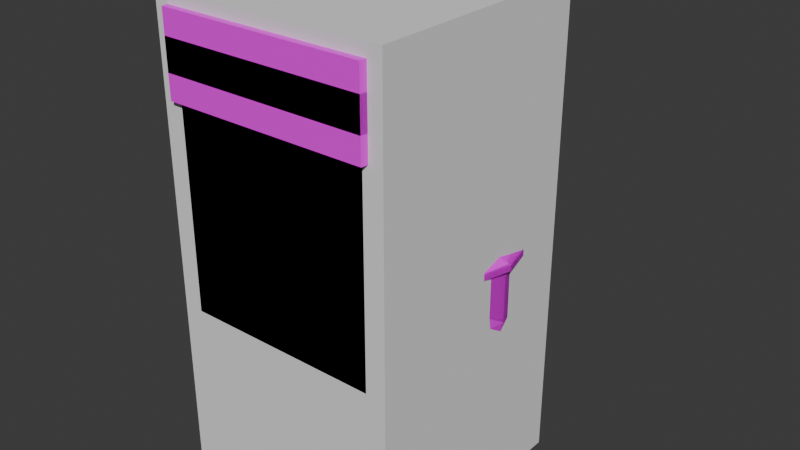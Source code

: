 # Source: toilet.blend  (saved by Blender 4.2.66; exported with 4.5.12 LTS)
import bpy
from mathutils import Matrix  # noqa: F401  (used for matrix-valued properties, if any)

bpy.ops.wm.read_factory_settings(use_empty=True)
scene = bpy.context.scene
scene.name = 'Scene'

# ---- collections
col_references = bpy.data.collections.new('References'); scene.collection.children.link(col_references)
col_parts = bpy.data.collections.new('Parts'); scene.collection.children.link(col_parts)
col_export_ready = bpy.data.collections.new('Export Ready'); scene.collection.children.link(col_export_ready)

# ---- images (referenced by path relative to the original .blend; pixels are not part of the script)
import os
ASSET_DIR = os.environ.get("B2B_ASSET_DIR", "")  # directory of the original .blend (textures are referenced by path, not embedded)
HERE = os.path.dirname(os.path.abspath(__file__))  # packed textures are extracted next to this script under _unpacked/

def load_image(name, relpath, width, height, colorspace="sRGB"):
    """Load a texture the original file referenced (path relative to the .blend, or extracted next to this script)."""
    p = next((c for c in (os.path.join(HERE, relpath), os.path.join(ASSET_DIR, relpath)) if relpath and os.path.exists(c)), "")
    if p:
        img = bpy.data.images.load(p, check_existing=True)
        img.name = name
    else:  # same state as the original file: an image datablock whose file is absent (Cycles renders it pink)
        img = bpy.data.images.new(name, width, height)
        img.source = "FILE"
        img.filepath = "//" + (relpath or name)
    img.colorspace_settings.name = colorspace
    return img
img_pcity_common_palette_png = load_image('pcity_common_palette.png', 'pcity_common_palette.png', 1024, 1024, 'sRGB')

# ---- materials (node trees are filled in below, after node groups)
mat_porcelain = bpy.data.materials.new('Porcelain')
mat_porcelain.alpha_threshold = 0.0
mat_porcelain.roughness = 0.5
mat_porcelain.line_color = (0.0, 0.0, 0.0, 1.0)

# ---- material node trees
mat_porcelain.use_nodes = True; mat_porcelain.node_tree.nodes.clear()
_N = mat_porcelain.node_tree.nodes; _L = mat_porcelain.node_tree.links
n0 = _N.new('ShaderNodeOutputMaterial'); n0.name = 'Material Output'; n0.location = (300, 300)
n1 = _N.new('ShaderNodeBsdfPrincipled'); n1.name = 'Principled BSDF'; n1.location = (10, 300)
n1.inputs[3].default_value = 1.45
n2 = _N.new('ShaderNodeTexImage'); n2.name = 'Image Texture'; n2.location = (-358, 162)
n2.image = img_pcity_common_palette_png
_L.new(n1.outputs[0], n0.inputs[0])
_L.new(n2.outputs[0], n1.inputs[0])
n0.is_active_output = True

# ---- world
world_world = bpy.data.worlds.new('World'); scene.world = world_world
world_world.use_nodes = True; world_world.node_tree.nodes.clear()
_N = world_world.node_tree.nodes; _L = world_world.node_tree.links
n0 = _N.new('ShaderNodeOutputWorld'); n0.name = 'World Output'; n0.location = (300, 300)
n1 = _N.new('ShaderNodeBackground'); n1.name = 'Background'; n1.location = (10, 300)
n1.inputs[0].default_value = (0.05088, 0.05088, 0.05088, 1.0)
_L.new(n1.outputs[0], n0.inputs[0])
n0.is_active_output = True
world_world.color = (0.05088, 0.05088, 0.05088)
world_world.sun_shadow_jitter_overblur = 0.0

# ---- meshes
me_cube_001 = bpy.data.meshes.new('Cube.001')
me_cube_001.from_pydata([(-0.5, -0.5, -0.5), (-0.5, -0.5, 0.5), (-0.5, 0.5, -0.5), (-0.5, 0.5, 0.5), (0.5, -0.5, -0.5), (0.5, -0.5, 0.5), (0.5, 0.5, -0.5), (0.5, 0.5, 0.5)], [], [(0, 1, 3, 2), (2, 3, 7, 6), (6, 7, 5, 4), (4, 5, 1, 0), (2, 6, 4, 0), (7, 3, 1, 5)])
_uv = me_cube_001.uv_layers.new(name='UVMap')
_uv.uv.foreach_set('vector', [0.375, 0.0, 0.625, 0.0, 0.625, 0.25, 0.375, 0.25, 0.375, 0.25, 0.625, 0.25, 0.625, 0.5, 0.375, 0.5, 0.375, 0.5, 0.625, 0.5, 0.625, 0.75, 0.375, 0.75, 0.375, 0.75, 0.625, 0.75, 0.625, 1.0, 0.375, 1.0, 0.125, 0.5, 0.375, 0.5, 0.375, 0.75, 0.125, 0.75, 0.625, 0.5, 0.875, 0.5, 0.875, 0.75, 0.625, 0.75])
me_cube_001.update()
me_cube_005 = bpy.data.meshes.new('Cube.005')
me_cube_005.from_pydata([(-0.5, -0.5, 0.5), (-0.5, -0.5, 1.5), (-0.5, 0.5, 0.5), (-0.5, 0.5, 1.5), (0.5, -0.5, 0.5), (0.5, -0.5, 1.5), (0.5, 0.5, 0.5), (0.5, 0.5, 1.5)], [], [(0, 1, 3, 2), (2, 3, 7, 6), (6, 7, 5, 4), (4, 5, 1, 0), (2, 6, 4, 0), (7, 3, 1, 5)])
_uv = me_cube_005.uv_layers.new(name='UVMap')
_uv.uv.foreach_set('vector', [0.375, 0.0, 0.625, 0.0, 0.625, 0.25, 0.375, 0.25, 0.375, 0.25, 0.625, 0.25, 0.625, 0.5, 0.375, 0.5, 0.375, 0.5, 0.625, 0.5, 0.625, 0.75, 0.375, 0.75, 0.375, 0.75, 0.625, 0.75, 0.625, 1.0, 0.375, 1.0, 0.125, 0.5, 0.375, 0.5, 0.375, 0.75, 0.125, 0.75, 0.625, 0.5, 0.875, 0.5, 0.875, 0.75, 0.625, 0.75])
me_cube_005.update()
me_cube_007 = bpy.data.meshes.new('Cube.007')
me_cube_007.from_pydata([(0.1805, 0.7871, 0.5811), (0.4448, 0.1228, 0.5811), (0.2491, 0.06092, 0.5384), (0.0, 0.8219, 0.5811), (0.0, -0.01, 0.5811), (0.1871, 0.7578, 0.5384), (0.3251, 0.5807, 0.5384), (0.0, 0.7854, 0.5384), (0.432, 0.1587, 0.5384), (0.4026, 0.05584, 0.5384), (0.0, 0.06092, 0.5384), (0.2144, -0.01, 0.5811), (0.3227, 0.6046, 0.5811), (0.4087, -0.01432, 0.5811), (0.2073, 0.829, 0.5579), (0.3691, 0.6214, 0.5579), (0.0, 0.8638, 0.5579), (0.4927, 0.1336, 0.5579), (0.4585, -0.03406, 0.5584), (0.2308, -0.02811, 0.5579), (0.0, -0.02811, 0.5579), (-0.1805, 0.7871, 0.5811), (-0.4448, 0.1228, 0.5811), (-0.2491, 0.06092, 0.5384), (-0.1871, 0.7578, 0.5384), (-0.3251, 0.5807, 0.5384), (-0.432, 0.1587, 0.5384), (-0.4026, 0.05584, 0.5384), (-0.2144, -0.01, 0.5811), (-0.3227, 0.6046, 0.5811), (-0.4087, -0.01432, 0.5811), (-0.2073, 0.829, 0.5579), (-0.3691, 0.6214, 0.5579), (-0.4927, 0.1336, 0.5579), (-0.4585, -0.03406, 0.5584), (-0.2308, -0.02811, 0.5579), (0.2363, 0.8423, 0.5216), (0.4084, 0.6214, 0.5216), (0.0, 0.8771, 0.5216), (0.526, 0.1572, 0.5216), (0.484, -0.03722, 0.5211), (0.0, -0.02982, 0.5216), (0.2476, -0.02982, 0.5216), (-0.2363, 0.8423, 0.5216), (-0.4084, 0.6214, 0.5216), (-0.526, 0.1572, 0.5216), (-0.484, -0.03722, 0.5211), (-0.2476, -0.02982, 0.5216)], [], [(14, 15, 37, 36), (16, 14, 36, 38), (15, 17, 39, 37), (17, 18, 40, 39), (19, 20, 41, 42), (18, 19, 42, 40), (11, 13, 1), (13, 11, 19, 18), (11, 4, 20, 19), (1, 13, 18, 17), (12, 1, 17, 15), (3, 0, 14, 16), (0, 12, 15, 14), (1, 12, 11), (12, 0, 3), (3, 4, 11, 12), (6, 8, 9, 2, 10, 7, 5), (31, 43, 44, 32), (16, 38, 43, 31), (32, 44, 45, 33), (33, 45, 46, 34), (35, 47, 41, 20), (34, 46, 47, 35), (28, 22, 30), (30, 34, 35, 28), (28, 35, 20, 4), (22, 33, 34, 30), (29, 32, 33, 22), (3, 16, 31, 21), (21, 31, 32, 29), (22, 28, 29), (29, 3, 21), (3, 29, 28, 4), (25, 24, 7, 10, 23, 27, 26), (6, 5, 36, 37), (5, 7, 38, 36), (8, 6, 37, 39), (9, 8, 39, 40), (10, 2, 42, 41), (2, 9, 40, 42), (24, 25, 44, 43), (7, 24, 43, 38), (25, 26, 45, 44), (26, 27, 46, 45), (23, 10, 41, 47), (27, 23, 47, 46)])
_uv = me_cube_007.uv_layers.new(name='UVMap')
_uv.uv.foreach_set('vector', [0.9806, 0.8792, 0.9802, 0.8765, 0.9797, 0.8764, 0.9808, 0.8793, 0.9807, 0.8817, 0.9806, 0.8792, 0.9808, 0.8793, 0.9832, 0.8825, 0.9802, 0.8765, 0.9797, 0.8698, 0.979, 0.8702, 0.9797, 0.8764, 0.9797, 0.8698, 0.9796, 0.8657, 0.979, 0.8646, 0.979, 0.8702, 0.9803, 0.8675, 0.9808, 0.867, 0.9832, 0.8673, 0.9809, 0.8672, 0.9796, 0.8657, 0.9803, 0.8675, 0.9809, 0.8672, 0.979, 0.8646, 0.9796, 0.8678, 0.9801, 0.867, 0.9803, 0.8696, 0.9801, 0.867, 0.9796, 0.8678, 0.9803, 0.8675, 0.9796, 0.8657, 0.9796, 0.8678, 0.9784, 0.8676, 0.9808, 0.867, 0.9803, 0.8675, 0.9803, 0.8696, 0.9801, 0.867, 0.9796, 0.8657, 0.9797, 0.8698, 0.9805, 0.8763, 0.9803, 0.8696, 0.9797, 0.8698, 0.9802, 0.8765, 0.9784, 0.8801, 0.9801, 0.8789, 0.9806, 0.8792, 0.9807, 0.8817, 0.9801, 0.8789, 0.9805, 0.8763, 0.9802, 0.8765, 0.9806, 0.8792, 0.9803, 0.8696, 0.9805, 0.8763, 0.9796, 0.8678, 0.9805, 0.8763, 0.9801, 0.8789, 0.9784, 0.8801, 0.9784, 0.8801, 0.9784, 0.8676, 0.9796, 0.8678, 0.9805, 0.8763, 0.9804, 0.8761, 0.9796, 0.8697, 0.9797, 0.8674, 0.981, 0.8683, 0.9832, 0.8688, 0.9832, 0.8809, 0.9814, 0.8789, 0.9806, 0.8792, 0.9808, 0.8793, 0.9797, 0.8764, 0.9802, 0.8765, 0.9807, 0.8817, 0.9832, 0.8825, 0.9808, 0.8793, 0.9806, 0.8792, 0.9802, 0.8765, 0.9797, 0.8764, 0.979, 0.8702, 0.9797, 0.8698, 0.9797, 0.8698, 0.979, 0.8702, 0.979, 0.8646, 0.9796, 0.8657, 0.9803, 0.8675, 0.9809, 0.8672, 0.9832, 0.8673, 0.9808, 0.867, 0.9796, 0.8657, 0.979, 0.8646, 0.9809, 0.8672, 0.9803, 0.8675, 0.9796, 0.8678, 0.9803, 0.8696, 0.9801, 0.867, 0.9801, 0.867, 0.9796, 0.8657, 0.9803, 0.8675, 0.9796, 0.8678, 0.9796, 0.8678, 0.9803, 0.8675, 0.9808, 0.867, 0.9784, 0.8676, 0.9803, 0.8696, 0.9797, 0.8698, 0.9796, 0.8657, 0.9801, 0.867, 0.9805, 0.8763, 0.9802, 0.8765, 0.9797, 0.8698, 0.9803, 0.8696, 0.9784, 0.8801, 0.9807, 0.8817, 0.9806, 0.8792, 0.9801, 0.8789, 0.9801, 0.8789, 0.9806, 0.8792, 0.9802, 0.8765, 0.9805, 0.8763, 0.9803, 0.8696, 0.9796, 0.8678, 0.9805, 0.8763, 0.9805, 0.8763, 0.9784, 0.8801, 0.9801, 0.8789, 0.9784, 0.8801, 0.9805, 0.8763, 0.9796, 0.8678, 0.9784, 0.8676, 0.9804, 0.8761, 0.9814, 0.8789, 0.9832, 0.8809, 0.9832, 0.8688, 0.981, 0.8683, 0.9797, 0.8674, 0.9796, 0.8697, 0.9804, 0.8761, 0.9814, 0.8789, 0.9808, 0.8793, 0.9797, 0.8764, 0.9814, 0.8789, 0.9832, 0.8809, 0.9832, 0.8825, 0.9808, 0.8793, 0.9796, 0.8697, 0.9804, 0.8761, 0.9797, 0.8764, 0.979, 0.8702, 0.9797, 0.8674, 0.9796, 0.8697, 0.979, 0.8702, 0.979, 0.8646, 0.9832, 0.8688, 0.981, 0.8683, 0.9809, 0.8672, 0.9832, 0.8673, 0.981, 0.8683, 0.9797, 0.8674, 0.979, 0.8646, 0.9809, 0.8672, 0.9814, 0.8789, 0.9804, 0.8761, 0.9797, 0.8764, 0.9808, 0.8793, 0.9832, 0.8809, 0.9814, 0.8789, 0.9808, 0.8793, 0.9832, 0.8825, 0.9804, 0.8761, 0.9796, 0.8697, 0.979, 0.8702, 0.9797, 0.8764, 0.9796, 0.8697, 0.9797, 0.8674, 0.979, 0.8646, 0.979, 0.8702, 0.981, 0.8683, 0.9832, 0.8688, 0.9832, 0.8673, 0.9809, 0.8672, 0.9797, 0.8674, 0.981, 0.8683, 0.9809, 0.8672, 0.979, 0.8646])
me_cube_007.materials.append(mat_porcelain)
me_cube_007.update()
me_cube_004 = bpy.data.meshes.new('Cube.004')
me_cube_004.from_pydata([(0.3408, -0.3888, -0.5), (0.4161, -0.5, 0.5), (0.3318, 0.2099, -0.5), (0.1105, 0.2273, -0.07068), (0.242, 0.3105, -0.5), (0.1854, 0.7061, 0.5), (0.242, -0.3888, -0.5), (0.2375, -0.5, 0.5), (0.364, -0.1119, -0.5), (0.3936, 0.04899, -0.5), (0.402, 0.1617, 0.5), (0.126, 0.03824, -0.07068), (0.0655, 0.1314, -0.07068), (0.2481, -0.1388, 0.5), (0.2525, 0.1078, -0.5), (0.2481, -0.1263, -0.5), (0.3318, 0.2099, -0.09868), (0.3408, -0.3888, -0.09868), (0.242, -0.3888, -0.09868), (0.242, 0.3105, -0.09868), (0.3936, 0.04899, -0.09868), (0.364, -0.1119, -0.09868), (0.3672, 0.5286, 0.0274), (0.3798, -0.3888, 0.0274), (0.2415, -0.3888, 0.0274), (0.2415, 0.7016, 0.0274), (0.453, 0.1649, 0.0274), (0.4123, -0.1119, 0.0274), (0.0, 0.3105, -0.5), (0.0, 0.7061, 0.5), (0.0, -0.3888, -0.5), (0.0, -0.5, 0.5), (0.0, 0.1078, -0.5), (0.0, -0.1263, -0.5), (0.0, 0.1314, -0.07068), (0.0, 0.009419, 0.5), (0.0, 0.3105, -0.09868), (0.0, -0.3888, -0.09868), (0.0, 0.7489, 0.0274), (0.0, -0.3888, 0.0274), (0.2487, -0.2345, 1.448), (0.2395, -0.4033, 1.448), (0.0, -0.3477, 1.481), (0.2449, -0.1104, 1.448), (0.0, -0.2495, 1.481), (0.0, -0.3477, 1.448), (0.2328, -0.5284, 1.216), (0.4366, -0.5284, 1.216), (0.4847, -0.1896, 1.216), (0.2449, -0.1104, 1.216), (0.0, -0.1104, 1.216), (0.0, -0.5284, 1.216), (0.2375, -0.5, 1.206), (0.0, -0.5, 1.206), (0.4161, -0.5, 1.206), (0.4582, -0.2083, 1.206), (0.2481, -0.1388, 1.206), (0.0, -0.1388, 1.206), (0.2375, 0.8128, 0.5), (0.3998, 0.6045, 0.5), (0.0, 0.8601, 0.5), (0.5107, 0.1667, 0.5), (0.4582, -0.2083, 0.5), (0.0, -0.1388, 0.5), (0.2131, 0.009419, 0.5), (0.3998, 0.6045, 0.2637), (0.4161, -0.5, 0.2637), (0.2375, -0.5, 0.2637), (0.2375, 0.8128, 0.2637), (0.5107, 0.1667, 0.2637), (0.4582, -0.1667, 0.2637), (0.0, -0.5, 0.2637), (0.0, 0.8601, 0.2637), (0.0577, 0.2955, 0.1061), (0.3019, 0.5566, 0.5), (0.0, 0.2955, 0.1061), (0.1741, 0.09495, 0.1061), (0.3724, -0.02598, 0.5), (0.0, -0.03205, 0.1061), (0.06715, -0.03205, 0.1061), (0.1376, 0.5555, 0.3031), (0.2501, 0.4287, 0.3031), (0.0, 0.5555, 0.3031), (0.3142, 0.08758, 0.3031), (0.2959, -0.06754, 0.3031), (0.1588, -0.03865, 0.3031), (0.0, -0.03865, 0.3031), (0.2789, 0.4998, 0.4125), (0.363, 0.1288, 0.4125), (0.3384, -0.04444, 0.4125), (0.0, -0.01193, 0.4125), (0.1642, 0.6392, 0.4125), (0.0, 0.6392, 0.4125), (0.189, -0.01193, 0.4125), (0.04959, 0.2494, -0.07068), (0.1525, 0.261, 0.1061), (0.0, 0.2494, -0.07068), (0.1279, 0.09277, -0.07068), (0.171, 0.005547, 0.1061), (0.0, 0.01399, -0.07068), (0.05907, 0.01399, -0.07068), (0.4847, -0.1896, 1.448), (0.4366, -0.5284, 1.448), (0.2328, -0.5284, 1.448), (0.0, -0.1104, 1.448), (0.09292, -0.2495, 1.448), (0.0, -0.5284, 1.448), (0.09455, -0.3477, 1.481), (0.09455, -0.3477, 1.448), (0.0, -0.2495, 1.448), (0.09292, -0.2495, 1.481), (-0.3408, -0.3888, -0.5), (-0.4161, -0.5, 0.5), (-0.3318, 0.2099, -0.5), (-0.1105, 0.2273, -0.07068), (-0.242, 0.3105, -0.5), (-0.1854, 0.7061, 0.5), (-0.242, -0.3888, -0.5), (-0.2375, -0.5, 0.5), (-0.364, -0.1119, -0.5), (-0.3936, 0.04899, -0.5), (-0.402, 0.1617, 0.5), (-0.126, 0.03824, -0.07068), (-0.0655, 0.1314, -0.07068), (-0.2481, -0.1388, 0.5), (-0.2525, 0.1078, -0.5), (-0.2481, -0.1263, -0.5), (-0.3318, 0.2099, -0.09868), (-0.3408, -0.3888, -0.09868), (-0.242, -0.3888, -0.09868), (-0.242, 0.3105, -0.09868), (-0.3936, 0.04899, -0.09868), (-0.364, -0.1119, -0.09868), (-0.3672, 0.5286, 0.0274), (-0.3798, -0.3888, 0.0274), (-0.2415, -0.3888, 0.0274), (-0.2415, 0.7016, 0.0274), (-0.453, 0.1649, 0.0274), (-0.4123, -0.1119, 0.0274), (-0.2487, -0.2345, 1.448), (-0.2395, -0.4033, 1.448), (-0.2449, -0.1104, 1.448), (-0.2328, -0.5284, 1.216), (-0.4366, -0.5284, 1.216), (-0.4847, -0.1896, 1.216), (-0.2449, -0.1104, 1.216), (-0.2375, -0.5, 1.206), (-0.4161, -0.5, 1.206), (-0.4582, -0.2083, 1.206), (-0.2481, -0.1388, 1.206), (-0.2375, 0.8128, 0.5), (-0.3998, 0.6045, 0.5), (-0.5107, 0.1667, 0.5), (-0.4582, -0.2083, 0.5), (-0.2131, 0.009419, 0.5), (-0.3998, 0.6045, 0.2637), (-0.4161, -0.5, 0.2637), (-0.2375, -0.5, 0.2637), (-0.2375, 0.8128, 0.2637), (-0.5107, 0.1667, 0.2637), (-0.4582, -0.1667, 0.2637), (-0.0577, 0.2955, 0.1061), (-0.3019, 0.5566, 0.5), (-0.1741, 0.09495, 0.1061), (-0.3724, -0.02598, 0.5), (-0.06715, -0.03205, 0.1061), (-0.1376, 0.5555, 0.3031), (-0.2501, 0.4287, 0.3031), (-0.3142, 0.08758, 0.3031), (-0.2959, -0.06754, 0.3031), (-0.1588, -0.03865, 0.3031), (-0.2789, 0.4998, 0.4125), (-0.363, 0.1288, 0.4125), (-0.3384, -0.04444, 0.4125), (-0.1642, 0.6392, 0.4125), (-0.189, -0.01193, 0.4125), (-0.04959, 0.2494, -0.07068), (-0.1525, 0.261, 0.1061), (-0.1279, 0.09277, -0.07068), (-0.171, 0.005547, 0.1061), (-0.05907, 0.01399, -0.07068), (-0.4847, -0.1896, 1.448), (-0.4366, -0.5284, 1.448), (-0.2328, -0.5284, 1.448), (-0.09292, -0.2495, 1.448), (-0.09455, -0.3477, 1.481), (-0.09455, -0.3477, 1.448), (-0.09292, -0.2495, 1.481)], [], [(68, 58, 59, 65), (70, 62, 1, 66), (15, 8, 0, 6), (47, 48, 101, 102), (33, 15, 6, 30), (66, 1, 7, 67), (72, 60, 58, 68), (28, 4, 14, 32), (32, 14, 15, 33), (3, 94, 12, 97), (97, 12, 100, 11), (4, 2, 9, 14), (14, 9, 8, 15), (65, 59, 61, 69), (69, 61, 62, 70), (9, 20, 21, 8), (2, 16, 20, 9), (28, 36, 19, 4), (0, 17, 18, 6), (8, 21, 17, 0), (4, 19, 16, 2), (20, 26, 27, 21), (16, 22, 26, 20), (36, 38, 25, 19), (17, 23, 24, 18), (21, 27, 23, 17), (19, 25, 22, 16), (18, 24, 39, 37), (12, 34, 99, 100), (46, 47, 102, 103), (67, 7, 31, 71), (6, 18, 37, 30), (94, 96, 34, 12), (40, 105, 108, 41), (45, 108, 107, 42), (48, 49, 43, 101), (49, 50, 104, 43), (51, 46, 103, 106), (53, 52, 46, 51), (56, 57, 50, 49), (55, 56, 49, 48), (52, 54, 47, 46), (54, 55, 48, 47), (1, 62, 55, 54), (7, 1, 54, 52), (62, 13, 56, 55), (13, 63, 57, 56), (31, 7, 52, 53), (5, 74, 59, 58), (29, 5, 58, 60), (74, 10, 61, 59), (10, 77, 62, 61), (64, 35, 63, 13), (77, 64, 13, 62), (24, 67, 71, 39), (26, 69, 70, 27), (22, 65, 69, 26), (38, 72, 68, 25), (23, 66, 67, 24), (27, 70, 66, 23), (25, 68, 65, 22), (91, 87, 74, 5), (92, 91, 5, 29), (87, 88, 10, 74), (88, 89, 77, 10), (93, 90, 35, 64), (89, 93, 64, 77), (98, 79, 85, 84), (79, 78, 86, 85), (76, 98, 84, 83), (95, 76, 83, 81), (75, 73, 80, 82), (73, 95, 81, 80), (84, 85, 93, 89), (85, 86, 90, 93), (83, 84, 89, 88), (81, 83, 88, 87), (82, 80, 91, 92), (80, 81, 87, 91), (94, 3, 95, 73), (96, 94, 73, 75), (3, 97, 76, 95), (97, 11, 98, 76), (100, 99, 78, 79), (11, 100, 79, 98), (40, 41, 102, 101), (41, 108, 103, 102), (109, 105, 43, 104), (105, 40, 101, 43), (108, 45, 106, 103), (105, 109, 44, 110), (108, 105, 110, 107), (110, 44, 42, 107), (158, 155, 151, 150), (160, 156, 112, 153), (126, 117, 111, 119), (143, 182, 181, 144), (33, 30, 117, 126), (156, 157, 118, 112), (72, 158, 150, 60), (28, 32, 125, 115), (32, 33, 126, 125), (114, 178, 123, 176), (178, 122, 180, 123), (115, 125, 120, 113), (125, 126, 119, 120), (155, 159, 152, 151), (159, 160, 153, 152), (120, 119, 132, 131), (113, 120, 131, 127), (28, 115, 130, 36), (111, 117, 129, 128), (119, 111, 128, 132), (115, 113, 127, 130), (131, 132, 138, 137), (127, 131, 137, 133), (36, 130, 136, 38), (128, 129, 135, 134), (132, 128, 134, 138), (130, 127, 133, 136), (129, 37, 39, 135), (123, 180, 99, 34), (142, 183, 182, 143), (157, 71, 31, 118), (117, 30, 37, 129), (176, 123, 34, 96), (139, 140, 186, 184), (45, 42, 185, 186), (144, 181, 141, 145), (145, 141, 104, 50), (51, 106, 183, 142), (53, 51, 142, 146), (149, 145, 50, 57), (148, 144, 145, 149), (146, 142, 143, 147), (147, 143, 144, 148), (112, 147, 148, 153), (118, 146, 147, 112), (153, 148, 149, 124), (124, 149, 57, 63), (31, 53, 146, 118), (116, 150, 151, 162), (29, 60, 150, 116), (162, 151, 152, 121), (121, 152, 153, 164), (154, 124, 63, 35), (164, 153, 124, 154), (135, 39, 71, 157), (137, 138, 160, 159), (133, 137, 159, 155), (38, 136, 158, 72), (134, 135, 157, 156), (138, 134, 156, 160), (136, 133, 155, 158), (174, 116, 162, 171), (92, 29, 116, 174), (171, 162, 121, 172), (172, 121, 164, 173), (175, 154, 35, 90), (173, 164, 154, 175), (179, 169, 170, 165), (165, 170, 86, 78), (163, 168, 169, 179), (177, 167, 168, 163), (75, 82, 166, 161), (161, 166, 167, 177), (169, 173, 175, 170), (170, 175, 90, 86), (168, 172, 173, 169), (167, 171, 172, 168), (82, 92, 174, 166), (166, 174, 171, 167), (176, 161, 177, 114), (96, 75, 161, 176), (114, 177, 163, 178), (178, 163, 179, 122), (180, 165, 78, 99), (122, 179, 165, 180), (139, 181, 182, 140), (140, 182, 183, 186), (109, 104, 141, 184), (184, 141, 181, 139), (186, 183, 106, 45), (184, 187, 44, 109), (186, 185, 187, 184), (187, 185, 42, 44)])
_uv = me_cube_004.uv_layers.new(name='UVMap')
_uv.uv.foreach_set('vector', [0.9722, 0.8687, 0.9737, 0.8702, 0.9722, 0.872, 0.9706, 0.8705, 0.964, 0.8769, 0.9663, 0.8804, 0.9608, 0.8813, 0.9603, 0.8786, 0.9586, 0.8693, 0.9595, 0.8698, 0.9583, 0.8712, 0.9576, 0.8711, 0.96, 0.8888, 0.9627, 0.8893, 0.9622, 0.8907, 0.9603, 0.8902, 0.9564, 0.8678, 0.9586, 0.8693, 0.9576, 0.8711, 0.9553, 0.8707, 0.9603, 0.8786, 0.9608, 0.8813, 0.9586, 0.8814, 0.9584, 0.8788, 0.9738, 0.8669, 0.9757, 0.8688, 0.9737, 0.8702, 0.9722, 0.8687, 0.9609, 0.8646, 0.9614, 0.8669, 0.96, 0.8678, 0.9584, 0.8655, 0.9584, 0.8655, 0.96, 0.8678, 0.9586, 0.8693, 0.9564, 0.8678, 0.9774, 0.8785, 0.9779, 0.8783, 0.9777, 0.8793, 0.9771, 0.8794, 0.9771, 0.8794, 0.9777, 0.8793, 0.9773, 0.8802, 0.9769, 0.8798, 0.9614, 0.8669, 0.9611, 0.8679, 0.9604, 0.869, 0.96, 0.8678, 0.96, 0.8678, 0.9604, 0.869, 0.9595, 0.8698, 0.9586, 0.8693, 0.9706, 0.8705, 0.9722, 0.872, 0.9696, 0.876, 0.9674, 0.874, 0.9674, 0.874, 0.9696, 0.876, 0.9663, 0.8804, 0.964, 0.8769, 0.9604, 0.869, 0.9633, 0.8715, 0.9619, 0.8727, 0.9595, 0.8698, 0.9611, 0.8679, 0.9647, 0.8698, 0.9633, 0.8715, 0.9604, 0.869, 0.9609, 0.8646, 0.9657, 0.8651, 0.9655, 0.8683, 0.9614, 0.8669, 0.9583, 0.8712, 0.9591, 0.8744, 0.9581, 0.8745, 0.9576, 0.8711, 0.9595, 0.8698, 0.9619, 0.8727, 0.9591, 0.8744, 0.9583, 0.8712, 0.9614, 0.8669, 0.9655, 0.8683, 0.9647, 0.8698, 0.9611, 0.8679, 0.9633, 0.8715, 0.9655, 0.8719, 0.9628, 0.8739, 0.9619, 0.8727, 0.9647, 0.8698, 0.9686, 0.8693, 0.9655, 0.8719, 0.9633, 0.8715, 0.9657, 0.8651, 0.9711, 0.8654, 0.97, 0.8678, 0.9655, 0.8683, 0.9591, 0.8744, 0.9598, 0.8757, 0.9583, 0.8759, 0.9581, 0.8745, 0.9619, 0.8727, 0.9628, 0.8739, 0.9598, 0.8757, 0.9591, 0.8744, 0.9655, 0.8683, 0.97, 0.8678, 0.9686, 0.8693, 0.9647, 0.8698, 0.9581, 0.8745, 0.9583, 0.8759, 0.9557, 0.8761, 0.9556, 0.8747, 0.9777, 0.8793, 0.9783, 0.8795, 0.9777, 0.8806, 0.9773, 0.8802, 0.9581, 0.8884, 0.96, 0.8888, 0.9603, 0.8902, 0.9588, 0.8911, 0.9584, 0.8788, 0.9586, 0.8814, 0.9558, 0.8814, 0.9558, 0.8788, 0.9576, 0.8711, 0.9581, 0.8745, 0.9556, 0.8747, 0.9553, 0.8707, 0.9779, 0.8783, 0.9784, 0.8783, 0.9783, 0.8795, 0.9777, 0.8793, 0.9615, 0.8923, 0.9611, 0.8945, 0.9595, 0.8942, 0.9599, 0.892, 0.9584, 0.8955, 0.9595, 0.8942, 0.9597, 0.8946, 0.9588, 0.8959, 0.9627, 0.8893, 0.965, 0.8902, 0.9632, 0.8921, 0.9622, 0.8907, 0.965, 0.8902, 0.9675, 0.8922, 0.9648, 0.895, 0.9632, 0.8921, 0.9553, 0.8888, 0.9581, 0.8884, 0.9588, 0.8911, 0.9559, 0.8929, 0.9553, 0.8884, 0.9582, 0.8881, 0.9581, 0.8884, 0.9553, 0.8888, 0.965, 0.89, 0.9678, 0.8918, 0.9675, 0.8922, 0.965, 0.8902, 0.9627, 0.8891, 0.965, 0.89, 0.965, 0.8902, 0.9627, 0.8893, 0.9582, 0.8881, 0.9601, 0.8885, 0.96, 0.8888, 0.9581, 0.8884, 0.9601, 0.8885, 0.9627, 0.8891, 0.9627, 0.8893, 0.96, 0.8888, 0.9608, 0.8813, 0.9663, 0.8804, 0.9627, 0.8891, 0.9601, 0.8885, 0.9586, 0.8814, 0.9608, 0.8813, 0.9601, 0.8885, 0.9582, 0.8881, 0.9663, 0.8804, 0.9695, 0.8824, 0.965, 0.89, 0.9627, 0.8891, 0.9695, 0.8824, 0.9716, 0.8848, 0.9678, 0.8918, 0.965, 0.89, 0.9558, 0.8814, 0.9586, 0.8814, 0.9582, 0.8881, 0.9553, 0.8884, 0.9744, 0.8711, 0.9731, 0.8727, 0.9722, 0.872, 0.9737, 0.8702, 0.9763, 0.8704, 0.9744, 0.8711, 0.9737, 0.8702, 0.9757, 0.8688, 0.9731, 0.8727, 0.9706, 0.8766, 0.9696, 0.876, 0.9722, 0.872, 0.9706, 0.8766, 0.9694, 0.8797, 0.9663, 0.8804, 0.9696, 0.876, 0.971, 0.882, 0.9726, 0.8841, 0.9716, 0.8848, 0.9695, 0.8824, 0.9694, 0.8797, 0.971, 0.882, 0.9695, 0.8824, 0.9663, 0.8804, 0.9583, 0.8759, 0.9584, 0.8788, 0.9558, 0.8788, 0.9557, 0.8761, 0.9655, 0.8719, 0.9674, 0.874, 0.964, 0.8769, 0.9628, 0.8739, 0.9686, 0.8693, 0.9706, 0.8705, 0.9674, 0.874, 0.9655, 0.8719, 0.9711, 0.8654, 0.9738, 0.8669, 0.9722, 0.8687, 0.97, 0.8678, 0.9598, 0.8757, 0.9603, 0.8786, 0.9584, 0.8788, 0.9583, 0.8759, 0.9628, 0.8739, 0.964, 0.8769, 0.9603, 0.8786, 0.9598, 0.8757, 0.97, 0.8678, 0.9722, 0.8687, 0.9706, 0.8705, 0.9686, 0.8693, 0.975, 0.8721, 0.9737, 0.8736, 0.9731, 0.8727, 0.9744, 0.8711, 0.9767, 0.8716, 0.975, 0.8721, 0.9744, 0.8711, 0.9763, 0.8704, 0.9737, 0.8736, 0.9715, 0.8774, 0.9706, 0.8766, 0.9731, 0.8727, 0.9715, 0.8774, 0.9712, 0.8798, 0.9694, 0.8797, 0.9706, 0.8766, 0.9721, 0.8817, 0.9734, 0.8835, 0.9726, 0.8841, 0.971, 0.882, 0.9712, 0.8798, 0.9721, 0.8817, 0.971, 0.882, 0.9694, 0.8797, 0.9753, 0.8799, 0.9758, 0.8811, 0.9734, 0.8813, 0.9727, 0.88, 0.9758, 0.8811, 0.9762, 0.8817, 0.9744, 0.8828, 0.9734, 0.8813, 0.9755, 0.879, 0.9753, 0.8799, 0.9727, 0.88, 0.9728, 0.8783, 0.9763, 0.8773, 0.9755, 0.879, 0.9728, 0.8783, 0.9745, 0.8748, 0.9779, 0.8765, 0.9773, 0.8767, 0.9757, 0.8734, 0.9771, 0.8731, 0.9773, 0.8767, 0.9763, 0.8773, 0.9745, 0.8748, 0.9757, 0.8734, 0.9727, 0.88, 0.9734, 0.8813, 0.9721, 0.8817, 0.9712, 0.8798, 0.9734, 0.8813, 0.9744, 0.8828, 0.9734, 0.8835, 0.9721, 0.8817, 0.9728, 0.8783, 0.9727, 0.88, 0.9712, 0.8798, 0.9715, 0.8774, 0.9745, 0.8748, 0.9728, 0.8783, 0.9715, 0.8774, 0.9737, 0.8736, 0.9771, 0.8731, 0.9757, 0.8734, 0.975, 0.8721, 0.9767, 0.8716, 0.9757, 0.8734, 0.9745, 0.8748, 0.9737, 0.8736, 0.975, 0.8721, 0.9779, 0.8783, 0.9774, 0.8785, 0.9763, 0.8773, 0.9773, 0.8767, 0.9784, 0.8783, 0.9779, 0.8783, 0.9773, 0.8767, 0.9779, 0.8765, 0.9774, 0.8785, 0.9771, 0.8794, 0.9755, 0.879, 0.9763, 0.8773, 0.9771, 0.8794, 0.9769, 0.8798, 0.9753, 0.8799, 0.9755, 0.879, 0.9773, 0.8802, 0.9777, 0.8806, 0.9762, 0.8817, 0.9758, 0.8811, 0.9769, 0.8798, 0.9773, 0.8802, 0.9758, 0.8811, 0.9753, 0.8799, 0.9615, 0.8923, 0.9599, 0.892, 0.9603, 0.8902, 0.9622, 0.8907, 0.9599, 0.892, 0.9595, 0.8942, 0.9588, 0.8911, 0.9603, 0.8902, 0.9616, 0.8962, 0.9611, 0.8945, 0.9632, 0.8921, 0.9648, 0.895, 0.9611, 0.8945, 0.9615, 0.8923, 0.9622, 0.8907, 0.9632, 0.8921, 0.9595, 0.8942, 0.9584, 0.8955, 0.9559, 0.8929, 0.9588, 0.8911, 0.9611, 0.8945, 0.9616, 0.8962, 0.9609, 0.8964, 0.9607, 0.895, 0.9595, 0.8942, 0.9611, 0.8945, 0.9607, 0.895, 0.9597, 0.8946, 0.9607, 0.895, 0.9609, 0.8964, 0.9588, 0.8959, 0.9597, 0.8946, 0.9722, 0.8687, 0.9706, 0.8705, 0.9722, 0.872, 0.9737, 0.8702, 0.964, 0.8769, 0.9603, 0.8786, 0.9608, 0.8813, 0.9663, 0.8804, 0.9586, 0.8693, 0.9576, 0.8711, 0.9583, 0.8712, 0.9595, 0.8698, 0.96, 0.8888, 0.9603, 0.8902, 0.9622, 0.8907, 0.9627, 0.8893, 0.9564, 0.8678, 0.9553, 0.8707, 0.9576, 0.8711, 0.9586, 0.8693, 0.9603, 0.8786, 0.9584, 0.8788, 0.9586, 0.8814, 0.9608, 0.8813, 0.9738, 0.8669, 0.9722, 0.8687, 0.9737, 0.8702, 0.9757, 0.8688, 0.9609, 0.8646, 0.9584, 0.8655, 0.96, 0.8678, 0.9614, 0.8669, 0.9584, 0.8655, 0.9564, 0.8678, 0.9586, 0.8693, 0.96, 0.8678, 0.9774, 0.8785, 0.9771, 0.8794, 0.9777, 0.8793, 0.9779, 0.8783, 0.9771, 0.8794, 0.9769, 0.8798, 0.9773, 0.8802, 0.9777, 0.8793, 0.9614, 0.8669, 0.96, 0.8678, 0.9604, 0.869, 0.9611, 0.8679, 0.96, 0.8678, 0.9586, 0.8693, 0.9595, 0.8698, 0.9604, 0.869, 0.9706, 0.8705, 0.9674, 0.874, 0.9696, 0.876, 0.9722, 0.872, 0.9674, 0.874, 0.964, 0.8769, 0.9663, 0.8804, 0.9696, 0.876, 0.9604, 0.869, 0.9595, 0.8698, 0.9619, 0.8727, 0.9633, 0.8715, 0.9611, 0.8679, 0.9604, 0.869, 0.9633, 0.8715, 0.9647, 0.8698, 0.9609, 0.8646, 0.9614, 0.8669, 0.9655, 0.8683, 0.9657, 0.8651, 0.9583, 0.8712, 0.9576, 0.8711, 0.9581, 0.8745, 0.9591, 0.8744, 0.9595, 0.8698, 0.9583, 0.8712, 0.9591, 0.8744, 0.9619, 0.8727, 0.9614, 0.8669, 0.9611, 0.8679, 0.9647, 0.8698, 0.9655, 0.8683, 0.9633, 0.8715, 0.9619, 0.8727, 0.9628, 0.8739, 0.9655, 0.8719, 0.9647, 0.8698, 0.9633, 0.8715, 0.9655, 0.8719, 0.9686, 0.8693, 0.9657, 0.8651, 0.9655, 0.8683, 0.97, 0.8678, 0.9711, 0.8654, 0.9591, 0.8744, 0.9581, 0.8745, 0.9583, 0.8759, 0.9598, 0.8757, 0.9619, 0.8727, 0.9591, 0.8744, 0.9598, 0.8757, 0.9628, 0.8739, 0.9655, 0.8683, 0.9647, 0.8698, 0.9686, 0.8693, 0.97, 0.8678, 0.9581, 0.8745, 0.9556, 0.8747, 0.9557, 0.8761, 0.9583, 0.8759, 0.9777, 0.8793, 0.9773, 0.8802, 0.9777, 0.8806, 0.9783, 0.8795, 0.9581, 0.8884, 0.9588, 0.8911, 0.9603, 0.8902, 0.96, 0.8888, 0.9584, 0.8788, 0.9558, 0.8788, 0.9558, 0.8814, 0.9586, 0.8814, 0.9576, 0.8711, 0.9553, 0.8707, 0.9556, 0.8747, 0.9581, 0.8745, 0.9779, 0.8783, 0.9777, 0.8793, 0.9783, 0.8795, 0.9784, 0.8783, 0.9615, 0.8923, 0.9599, 0.892, 0.9595, 0.8942, 0.9611, 0.8945, 0.9584, 0.8955, 0.9588, 0.8959, 0.9597, 0.8946, 0.9595, 0.8942, 0.9627, 0.8893, 0.9622, 0.8907, 0.9632, 0.8921, 0.965, 0.8902, 0.965, 0.8902, 0.9632, 0.8921, 0.9648, 0.895, 0.9675, 0.8922, 0.9553, 0.8888, 0.9559, 0.8929, 0.9588, 0.8911, 0.9581, 0.8884, 0.9553, 0.8884, 0.9553, 0.8888, 0.9581, 0.8884, 0.9582, 0.8881, 0.965, 0.89, 0.965, 0.8902, 0.9675, 0.8922, 0.9678, 0.8918, 0.9627, 0.8891, 0.9627, 0.8893, 0.965, 0.8902, 0.965, 0.89, 0.9582, 0.8881, 0.9581, 0.8884, 0.96, 0.8888, 0.9601, 0.8885, 0.9601, 0.8885, 0.96, 0.8888, 0.9627, 0.8893, 0.9627, 0.8891, 0.9608, 0.8813, 0.9601, 0.8885, 0.9627, 0.8891, 0.9663, 0.8804, 0.9586, 0.8814, 0.9582, 0.8881, 0.9601, 0.8885, 0.9608, 0.8813, 0.9663, 0.8804, 0.9627, 0.8891, 0.965, 0.89, 0.9695, 0.8824, 0.9695, 0.8824, 0.965, 0.89, 0.9678, 0.8918, 0.9716, 0.8848, 0.9558, 0.8814, 0.9553, 0.8884, 0.9582, 0.8881, 0.9586, 0.8814, 0.9744, 0.8711, 0.9737, 0.8702, 0.9722, 0.872, 0.9731, 0.8727, 0.9763, 0.8704, 0.9757, 0.8688, 0.9737, 0.8702, 0.9744, 0.8711, 0.9731, 0.8727, 0.9722, 0.872, 0.9696, 0.876, 0.9706, 0.8766, 0.9706, 0.8766, 0.9696, 0.876, 0.9663, 0.8804, 0.9694, 0.8797, 0.971, 0.882, 0.9695, 0.8824, 0.9716, 0.8848, 0.9726, 0.8841, 0.9694, 0.8797, 0.9663, 0.8804, 0.9695, 0.8824, 0.971, 0.882, 0.9583, 0.8759, 0.9557, 0.8761, 0.9558, 0.8788, 0.9584, 0.8788, 0.9655, 0.8719, 0.9628, 0.8739, 0.964, 0.8769, 0.9674, 0.874, 0.9686, 0.8693, 0.9655, 0.8719, 0.9674, 0.874, 0.9706, 0.8705, 0.9711, 0.8654, 0.97, 0.8678, 0.9722, 0.8687, 0.9738, 0.8669, 0.9598, 0.8757, 0.9583, 0.8759, 0.9584, 0.8788, 0.9603, 0.8786, 0.9628, 0.8739, 0.9598, 0.8757, 0.9603, 0.8786, 0.964, 0.8769, 0.97, 0.8678, 0.9686, 0.8693, 0.9706, 0.8705, 0.9722, 0.8687, 0.975, 0.8721, 0.9744, 0.8711, 0.9731, 0.8727, 0.9737, 0.8736, 0.9767, 0.8716, 0.9763, 0.8704, 0.9744, 0.8711, 0.975, 0.8721, 0.9737, 0.8736, 0.9731, 0.8727, 0.9706, 0.8766, 0.9715, 0.8774, 0.9715, 0.8774, 0.9706, 0.8766, 0.9694, 0.8797, 0.9712, 0.8798, 0.9721, 0.8817, 0.971, 0.882, 0.9726, 0.8841, 0.9734, 0.8835, 0.9712, 0.8798, 0.9694, 0.8797, 0.971, 0.882, 0.9721, 0.8817, 0.9753, 0.8799, 0.9727, 0.88, 0.9734, 0.8813, 0.9758, 0.8811, 0.9758, 0.8811, 0.9734, 0.8813, 0.9744, 0.8828, 0.9762, 0.8817, 0.9755, 0.879, 0.9728, 0.8783, 0.9727, 0.88, 0.9753, 0.8799, 0.9763, 0.8773, 0.9745, 0.8748, 0.9728, 0.8783, 0.9755, 0.879, 0.9779, 0.8765, 0.9771, 0.8731, 0.9757, 0.8734, 0.9773, 0.8767, 0.9773, 0.8767, 0.9757, 0.8734, 0.9745, 0.8748, 0.9763, 0.8773, 0.9727, 0.88, 0.9712, 0.8798, 0.9721, 0.8817, 0.9734, 0.8813, 0.9734, 0.8813, 0.9721, 0.8817, 0.9734, 0.8835, 0.9744, 0.8828, 0.9728, 0.8783, 0.9715, 0.8774, 0.9712, 0.8798, 0.9727, 0.88, 0.9745, 0.8748, 0.9737, 0.8736, 0.9715, 0.8774, 0.9728, 0.8783, 0.9771, 0.8731, 0.9767, 0.8716, 0.975, 0.8721, 0.9757, 0.8734, 0.9757, 0.8734, 0.975, 0.8721, 0.9737, 0.8736, 0.9745, 0.8748, 0.9779, 0.8783, 0.9773, 0.8767, 0.9763, 0.8773, 0.9774, 0.8785, 0.9784, 0.8783, 0.9779, 0.8765, 0.9773, 0.8767, 0.9779, 0.8783, 0.9774, 0.8785, 0.9763, 0.8773, 0.9755, 0.879, 0.9771, 0.8794, 0.9771, 0.8794, 0.9755, 0.879, 0.9753, 0.8799, 0.9769, 0.8798, 0.9773, 0.8802, 0.9758, 0.8811, 0.9762, 0.8817, 0.9777, 0.8806, 0.9769, 0.8798, 0.9753, 0.8799, 0.9758, 0.8811, 0.9773, 0.8802, 0.9615, 0.8923, 0.9622, 0.8907, 0.9603, 0.8902, 0.9599, 0.892, 0.9599, 0.892, 0.9603, 0.8902, 0.9588, 0.8911, 0.9595, 0.8942, 0.9616, 0.8962, 0.9648, 0.895, 0.9632, 0.8921, 0.9611, 0.8945, 0.9611, 0.8945, 0.9632, 0.8921, 0.9622, 0.8907, 0.9615, 0.8923, 0.9595, 0.8942, 0.9588, 0.8911, 0.9559, 0.8929, 0.9584, 0.8955, 0.9611, 0.8945, 0.9607, 0.895, 0.9609, 0.8964, 0.9616, 0.8962, 0.9595, 0.8942, 0.9597, 0.8946, 0.9607, 0.895, 0.9611, 0.8945, 0.9607, 0.895, 0.9597, 0.8946, 0.9588, 0.8959, 0.9609, 0.8964])
me_cube_004.materials.append(mat_porcelain)
me_cube_004.update()
me_cube_002 = bpy.data.meshes.new('Cube.002')
me_cube_002.from_pydata([(0.1931, 0.6943, 0.5155), (0.3269, 0.1617, 0.5152), (0.2585, -0.05859, 0.5155), (0.0, 0.702, 0.5155), (0.0, 0.009419, 0.5155), (0.2474, 0.8369, 0.5155), (0.4165, 0.6286, 0.5155), (0.0, 0.8843, 0.5155), (0.532, 0.1667, 0.5155), (0.4773, -0.03905, 0.5155), (0.0, -0.05859, 0.5155), (0.222, 0.009419, 0.5155), (0.2741, 0.5811, 0.5152), (0.3207, 0.06407, 0.5155), (-0.1931, 0.6943, 0.5155), (-0.3269, 0.1617, 0.5152), (-0.2585, -0.05859, 0.5155), (-0.2474, 0.8369, 0.5155), (-0.4165, 0.6286, 0.5155), (-0.532, 0.1667, 0.5155), (-0.4773, -0.03905, 0.5155), (-0.222, 0.009419, 0.5155), (-0.2741, 0.5811, 0.5152), (-0.3207, 0.06407, 0.5155), (0.2328, 0.8082, 0.5402), (0.1989, 0.7057, 0.5371), (0.2835, 0.5855, 0.534), (0.389, 0.6158, 0.5402), (0.0, 0.7183, 0.5371), (0.0, 0.8428, 0.5402), (0.3363, 0.1622, 0.5343), (0.5015, 0.1653, 0.5402), (0.3285, 0.04475, 0.5371), (0.4532, 0.01004, 0.5402), (0.2487, -0.01867, 0.5402), (0.2259, -0.006297, 0.5371), (0.0, -0.01867, 0.5402), (0.0, -0.006297, 0.5371), (-0.2328, 0.8082, 0.5402), (-0.1989, 0.7057, 0.5371), (-0.2835, 0.5855, 0.534), (-0.389, 0.6158, 0.5402), (-0.3363, 0.1622, 0.5343), (-0.5015, 0.1653, 0.5402), (-0.3285, 0.04475, 0.5371), (-0.4532, 0.01004, 0.5402), (-0.2487, -0.01867, 0.5402), (-0.2259, -0.006297, 0.5371), (0.1931, 0.6943, 0.4893), (0.3269, 0.1617, 0.4921), (0.0, 0.702, 0.4893), (0.0, 0.009419, 0.4893), (0.2474, 0.8369, 0.4893), (0.4165, 0.6286, 0.4893), (0.0, 0.8843, 0.4893), (0.4773, -0.03905, 0.4893), (0.222, 0.009419, 0.4893), (0.2741, 0.5811, 0.4924), (0.3207, 0.06407, 0.4893), (-0.2474, 0.8369, 0.4893), (-0.4165, 0.6286, 0.4893), (-0.532, 0.1667, 0.4893), (-0.4773, -0.03905, 0.4893), (-0.222, 0.009419, 0.4893), (-0.2741, 0.5811, 0.4924), (0.2585, -0.05859, 0.4893), (0.532, 0.1667, 0.4893), (0.0, -0.05859, 0.4893), (-0.1931, 0.6943, 0.4893), (-0.3269, 0.1617, 0.4921), (-0.2585, -0.05859, 0.4893), (-0.3207, 0.06407, 0.4893)], [], [(24, 27, 6, 5), (29, 24, 5, 7), (27, 31, 8, 6), (31, 33, 9, 8), (34, 36, 10, 2), (33, 34, 2, 9), (38, 17, 18, 41), (29, 7, 17, 38), (41, 18, 19, 43), (43, 19, 20, 45), (46, 16, 10, 36), (45, 20, 16, 46), (23, 44, 47, 21), (44, 45, 46, 47), (21, 47, 37, 4), (47, 46, 36, 37), (15, 42, 44, 23), (42, 43, 45, 44), (22, 40, 42, 15), (40, 41, 43, 42), (3, 28, 39, 14), (28, 29, 38, 39), (14, 39, 40, 22), (39, 38, 41, 40), (13, 11, 35, 32), (32, 35, 34, 33), (11, 4, 37, 35), (35, 37, 36, 34), (1, 13, 32, 30), (30, 32, 33, 31), (12, 1, 30, 26), (26, 30, 31, 27), (3, 0, 25, 28), (28, 25, 24, 29), (0, 12, 26, 25), (25, 26, 27, 24), (23, 21, 63, 71), (1, 12, 57, 49), (10, 16, 70, 67), (7, 5, 52, 54), (13, 1, 49, 58), (16, 20, 62, 70), (6, 8, 66, 53), (4, 11, 56, 51), (14, 22, 64, 68), (8, 9, 55, 66), (11, 13, 58, 56), (3, 14, 68, 50), (2, 10, 67, 65), (18, 17, 59, 60), (22, 15, 69, 64), (9, 2, 65, 55), (17, 7, 54, 59), (15, 23, 71, 69), (12, 0, 48, 57), (19, 18, 60, 61), (21, 4, 51, 63), (0, 3, 50, 48), (20, 19, 61, 62), (5, 6, 53, 52), (49, 57, 53, 66), (58, 49, 66, 55), (58, 55, 65, 56), (56, 65, 67, 51), (63, 51, 67, 70), (63, 70, 62, 71), (62, 61, 69, 71), (61, 60, 64, 69), (60, 59, 68, 64), (59, 54, 50, 68), (52, 48, 50, 54), (53, 57, 48, 52)])
_uv = me_cube_002.uv_layers.new(name='UVMap')
_uv.uv.foreach_set('vector', [0.9739, 0.8705, 0.9725, 0.8722, 0.9722, 0.872, 0.9737, 0.8702, 0.9758, 0.8692, 0.9739, 0.8705, 0.9737, 0.8702, 0.9757, 0.8688, 0.9725, 0.8722, 0.9698, 0.8762, 0.9696, 0.876, 0.9722, 0.872, 0.9698, 0.8762, 0.9671, 0.8802, 0.9663, 0.8804, 0.9696, 0.876, 0.9699, 0.8823, 0.9719, 0.8846, 0.9716, 0.8848, 0.9695, 0.8824, 0.9671, 0.8802, 0.9699, 0.8823, 0.9695, 0.8824, 0.9663, 0.8804, 0.9739, 0.8705, 0.9737, 0.8702, 0.9722, 0.872, 0.9725, 0.8722, 0.9758, 0.8692, 0.9757, 0.8688, 0.9737, 0.8702, 0.9739, 0.8705, 0.9725, 0.8722, 0.9722, 0.872, 0.9696, 0.876, 0.9698, 0.8762, 0.9698, 0.8762, 0.9696, 0.876, 0.9663, 0.8804, 0.9671, 0.8802, 0.9699, 0.8823, 0.9695, 0.8824, 0.9716, 0.8848, 0.9719, 0.8846, 0.9671, 0.8802, 0.9663, 0.8804, 0.9695, 0.8824, 0.9699, 0.8823, 0.9694, 0.8797, 0.9691, 0.8798, 0.9708, 0.8821, 0.971, 0.882, 0.9691, 0.8798, 0.9671, 0.8802, 0.9699, 0.8823, 0.9708, 0.8821, 0.971, 0.882, 0.9708, 0.8821, 0.9725, 0.8841, 0.9726, 0.8841, 0.9708, 0.8821, 0.9699, 0.8823, 0.9719, 0.8846, 0.9725, 0.8841, 0.9706, 0.8766, 0.9705, 0.8766, 0.9691, 0.8798, 0.9694, 0.8797, 0.9705, 0.8766, 0.9698, 0.8762, 0.9671, 0.8802, 0.9691, 0.8798, 0.9731, 0.8727, 0.973, 0.8726, 0.9705, 0.8766, 0.9706, 0.8766, 0.973, 0.8726, 0.9725, 0.8722, 0.9698, 0.8762, 0.9705, 0.8766, 0.9763, 0.8704, 0.9762, 0.8702, 0.9743, 0.871, 0.9744, 0.8711, 0.9762, 0.8702, 0.9758, 0.8692, 0.9739, 0.8705, 0.9743, 0.871, 0.9744, 0.8711, 0.9743, 0.871, 0.973, 0.8726, 0.9731, 0.8727, 0.9743, 0.871, 0.9739, 0.8705, 0.9725, 0.8722, 0.973, 0.8726, 0.9694, 0.8797, 0.971, 0.882, 0.9708, 0.8821, 0.9691, 0.8798, 0.9691, 0.8798, 0.9708, 0.8821, 0.9699, 0.8823, 0.9671, 0.8802, 0.971, 0.882, 0.9726, 0.8841, 0.9725, 0.8841, 0.9708, 0.8821, 0.9708, 0.8821, 0.9725, 0.8841, 0.9719, 0.8846, 0.9699, 0.8823, 0.9706, 0.8766, 0.9694, 0.8797, 0.9691, 0.8798, 0.9705, 0.8766, 0.9705, 0.8766, 0.9691, 0.8798, 0.9671, 0.8802, 0.9698, 0.8762, 0.9731, 0.8727, 0.9706, 0.8766, 0.9705, 0.8766, 0.973, 0.8726, 0.973, 0.8726, 0.9705, 0.8766, 0.9698, 0.8762, 0.9725, 0.8722, 0.9763, 0.8704, 0.9744, 0.8711, 0.9743, 0.871, 0.9762, 0.8702, 0.9762, 0.8702, 0.9743, 0.871, 0.9739, 0.8705, 0.9758, 0.8692, 0.9744, 0.8711, 0.9731, 0.8727, 0.973, 0.8726, 0.9743, 0.871, 0.9743, 0.871, 0.973, 0.8726, 0.9725, 0.8722, 0.9739, 0.8705, 0.9694, 0.8797, 0.971, 0.882, 0.971, 0.882, 0.9694, 0.8797, 0.9706, 0.8766, 0.9731, 0.8727, 0.9731, 0.8727, 0.9706, 0.8766, 0.9716, 0.8848, 0.9695, 0.8824, 0.9695, 0.8824, 0.9716, 0.8848, 0.9757, 0.8688, 0.9737, 0.8702, 0.9737, 0.8702, 0.9757, 0.8688, 0.9694, 0.8797, 0.9706, 0.8766, 0.9706, 0.8766, 0.9694, 0.8797, 0.9695, 0.8824, 0.9663, 0.8804, 0.9663, 0.8804, 0.9695, 0.8824, 0.9722, 0.872, 0.9696, 0.876, 0.9696, 0.876, 0.9722, 0.872, 0.9726, 0.8841, 0.971, 0.882, 0.971, 0.882, 0.9726, 0.8841, 0.9744, 0.8711, 0.9731, 0.8727, 0.9731, 0.8727, 0.9744, 0.8711, 0.9696, 0.876, 0.9663, 0.8804, 0.9663, 0.8804, 0.9696, 0.876, 0.971, 0.882, 0.9694, 0.8797, 0.9694, 0.8797, 0.971, 0.882, 0.9763, 0.8704, 0.9744, 0.8711, 0.9744, 0.8711, 0.9763, 0.8704, 0.9695, 0.8824, 0.9716, 0.8848, 0.9716, 0.8848, 0.9695, 0.8824, 0.9722, 0.872, 0.9737, 0.8702, 0.9737, 0.8702, 0.9722, 0.872, 0.9731, 0.8727, 0.9706, 0.8766, 0.9706, 0.8766, 0.9731, 0.8727, 0.9663, 0.8804, 0.9695, 0.8824, 0.9695, 0.8824, 0.9663, 0.8804, 0.9737, 0.8702, 0.9757, 0.8688, 0.9757, 0.8688, 0.9737, 0.8702, 0.9706, 0.8766, 0.9694, 0.8797, 0.9694, 0.8797, 0.9706, 0.8766, 0.9731, 0.8727, 0.9744, 0.8711, 0.9744, 0.8711, 0.9731, 0.8727, 0.9696, 0.876, 0.9722, 0.872, 0.9722, 0.872, 0.9696, 0.876, 0.971, 0.882, 0.9726, 0.8841, 0.9726, 0.8841, 0.971, 0.882, 0.9744, 0.8711, 0.9763, 0.8704, 0.9763, 0.8704, 0.9744, 0.8711, 0.9663, 0.8804, 0.9696, 0.876, 0.9696, 0.876, 0.9663, 0.8804, 0.9737, 0.8702, 0.9722, 0.872, 0.9722, 0.872, 0.9737, 0.8702, 0.9706, 0.8766, 0.9731, 0.8727, 0.9722, 0.872, 0.9696, 0.876, 0.9694, 0.8797, 0.9706, 0.8766, 0.9696, 0.876, 0.9663, 0.8804, 0.9694, 0.8797, 0.9663, 0.8804, 0.9695, 0.8824, 0.971, 0.882, 0.971, 0.882, 0.9695, 0.8824, 0.9716, 0.8848, 0.9726, 0.8841, 0.971, 0.882, 0.9726, 0.8841, 0.9716, 0.8848, 0.9695, 0.8824, 0.971, 0.882, 0.9695, 0.8824, 0.9663, 0.8804, 0.9694, 0.8797, 0.9663, 0.8804, 0.9696, 0.876, 0.9706, 0.8766, 0.9694, 0.8797, 0.9696, 0.876, 0.9722, 0.872, 0.9731, 0.8727, 0.9706, 0.8766, 0.9722, 0.872, 0.9737, 0.8702, 0.9744, 0.8711, 0.9731, 0.8727, 0.9737, 0.8702, 0.9757, 0.8688, 0.9763, 0.8704, 0.9744, 0.8711, 0.9737, 0.8702, 0.9744, 0.8711, 0.9763, 0.8704, 0.9757, 0.8688, 0.9722, 0.872, 0.9731, 0.8727, 0.9744, 0.8711, 0.9737, 0.8702])
me_cube_002.materials.append(mat_porcelain)
me_cube_002.update()
me_cube_009 = bpy.data.meshes.new('Cube.009')
me_cube_009.from_pydata([(0.1931, 0.6943, 0.5155), (0.3269, 0.1617, 0.5152), (0.2585, -0.05859, 0.5155), (0.0, 0.702, 0.5155), (0.0, 0.009419, 0.5155), (0.2474, 0.8369, 0.5155), (0.4165, 0.6286, 0.5155), (0.0, 0.8843, 0.5155), (0.532, 0.1667, 0.5155), (0.4773, -0.03905, 0.5155), (0.0, -0.05859, 0.5155), (0.222, 0.009419, 0.5155), (0.2741, 0.5811, 0.5152), (0.3207, 0.06407, 0.5155), (-0.1931, 0.6943, 0.5155), (-0.3269, 0.1617, 0.5152), (-0.2585, -0.05859, 0.5155), (-0.2474, 0.8369, 0.5155), (-0.4165, 0.6286, 0.5155), (-0.532, 0.1667, 0.5155), (-0.4773, -0.03905, 0.5155), (-0.222, 0.009419, 0.5155), (-0.2741, 0.5811, 0.5152), (-0.3207, 0.06407, 0.5155), (0.2328, 0.8082, 0.5402), (0.1989, 0.7057, 0.5371), (0.2835, 0.5855, 0.534), (0.389, 0.6158, 0.5402), (0.0, 0.7183, 0.5371), (0.0, 0.8428, 0.5402), (0.3363, 0.1622, 0.5343), (0.5015, 0.1653, 0.5402), (0.3285, 0.04475, 0.5371), (0.4532, 0.01004, 0.5402), (0.2487, -0.01867, 0.5402), (0.2259, -0.006297, 0.5371), (0.0, -0.01867, 0.5402), (0.0, -0.006297, 0.5371), (-0.2328, 0.8082, 0.5402), (-0.1989, 0.7057, 0.5371), (-0.2835, 0.5855, 0.534), (-0.389, 0.6158, 0.5402), (-0.3363, 0.1622, 0.5343), (-0.5015, 0.1653, 0.5402), (-0.3285, 0.04475, 0.5371), (-0.4532, 0.01004, 0.5402), (-0.2487, -0.01867, 0.5402), (-0.2259, -0.006297, 0.5371), (0.1931, 0.6943, 0.4893), (0.3269, 0.1617, 0.4921), (0.0, 0.702, 0.4893), (0.0, 0.009419, 0.4893), (0.2474, 0.8369, 0.4893), (0.4165, 0.6286, 0.4893), (0.0, 0.8843, 0.4893), (0.4773, -0.03905, 0.4893), (0.222, 0.009419, 0.4893), (0.2741, 0.5811, 0.4924), (0.3207, 0.06407, 0.4893), (-0.2474, 0.8369, 0.4893), (-0.4165, 0.6286, 0.4893), (-0.532, 0.1667, 0.4893), (-0.4773, -0.03905, 0.4893), (-0.222, 0.009419, 0.4893), (-0.2741, 0.5811, 0.4924), (0.2585, -0.05859, 0.4893), (0.532, 0.1667, 0.4893), (0.0, -0.05859, 0.4893), (-0.1931, 0.6943, 0.4893), (-0.3269, 0.1617, 0.4921), (-0.2585, -0.05859, 0.4893), (-0.3207, 0.06407, 0.4893), (0.1805, 0.7871, 0.5804), (0.4448, 0.1228, 0.5804), (0.2491, 0.06092, 0.5377), (0.0, 0.8219, 0.5804), (0.0, -0.01, 0.5804), (0.1871, 0.7578, 0.5377), (0.3251, 0.5807, 0.5377), (0.0, 0.7854, 0.5377), (0.432, 0.1587, 0.5377), (0.4026, 0.05584, 0.5377), (0.0, 0.06092, 0.5377), (0.2144, -0.01, 0.5804), (0.3227, 0.6046, 0.5804), (0.4087, -0.01432, 0.5804), (0.2073, 0.829, 0.5571), (0.3691, 0.6214, 0.5571), (0.0, 0.8638, 0.5571), (0.4927, 0.1336, 0.5571), (0.4585, -0.03406, 0.5577), (0.2308, -0.02811, 0.5571), (0.0, -0.02811, 0.5571), (-0.1805, 0.7871, 0.5804), (-0.4448, 0.1228, 0.5804), (-0.2491, 0.06092, 0.5377), (-0.1871, 0.7578, 0.5377), (-0.3251, 0.5807, 0.5377), (-0.432, 0.1587, 0.5377), (-0.4026, 0.05584, 0.5377), (-0.2144, -0.01, 0.5804), (-0.3227, 0.6046, 0.5804), (-0.4087, -0.01432, 0.5804), (-0.2073, 0.829, 0.5571), (-0.3691, 0.6214, 0.5571), (-0.4927, 0.1336, 0.5571), (-0.4585, -0.03406, 0.5577), (-0.2308, -0.02811, 0.5571), (0.2363, 0.8423, 0.5209), (0.4084, 0.6214, 0.5209), (0.0, 0.8771, 0.5209), (0.526, 0.1572, 0.5209), (0.484, -0.03722, 0.5203), (0.0, -0.02982, 0.5209), (0.2476, -0.02982, 0.5209), (-0.2363, 0.8423, 0.5209), (-0.4084, 0.6214, 0.5209), (-0.526, 0.1572, 0.5209), (-0.484, -0.03722, 0.5203), (-0.2476, -0.02982, 0.5209), (0.3408, -0.3888, -0.5007), (0.4161, -0.5, 0.4993), (0.3318, 0.2099, -0.5007), (0.1105, 0.2273, -0.07141), (0.242, 0.3105, -0.5007), (0.1854, 0.7061, 0.4993), (0.242, -0.3888, -0.5007), (0.2375, -0.5, 0.4993), (0.364, -0.1119, -0.5007), (0.3936, 0.04899, -0.5007), (0.402, 0.1617, 0.4993), (0.126, 0.03824, -0.07141), (0.0655, 0.1314, -0.07141), (0.2481, -0.1388, 0.4993), (0.2525, 0.1078, -0.5007), (0.2481, -0.1263, -0.5007), (0.3318, 0.2099, -0.09942), (0.3408, -0.3888, -0.09942), (0.242, -0.3888, -0.09942), (0.242, 0.3105, -0.09942), (0.3936, 0.04899, -0.09942), (0.364, -0.1119, -0.09942), (0.3672, 0.5286, 0.02666), (0.3798, -0.3888, 0.02666), (0.2415, -0.3888, 0.02666), (0.2415, 0.7016, 0.02666), (0.453, 0.1649, 0.02666), (0.4123, -0.1119, 0.02666), (0.0, 0.3105, -0.5007), (0.0, 0.7061, 0.4993), (0.0, -0.3888, -0.5007), (0.0, -0.5, 0.4993), (0.0, 0.1078, -0.5007), (0.0, -0.1263, -0.5007), (0.0, 0.1314, -0.07141), (0.0, 0.009419, 0.4993), (0.0, 0.3105, -0.09942), (0.0, -0.3888, -0.09942), (0.0, 0.7489, 0.02666), (0.0, -0.3888, 0.02666), (0.2487, -0.2345, 1.346), (0.2395, -0.4033, 1.346), (0.0, -0.3477, 1.378), (0.2449, -0.1104, 1.346), (0.0, -0.2495, 1.378), (0.0, -0.3477, 1.346), (0.2328, -0.5284, 1.113), (0.4366, -0.5284, 1.113), (0.4847, -0.1896, 1.113), (0.2449, -0.1104, 1.113), (0.0, -0.1104, 1.113), (0.0, -0.5284, 1.113), (0.2375, -0.5, 1.103), (0.0, -0.5, 1.103), (0.4161, -0.5, 1.103), (0.4582, -0.2083, 1.103), (0.2481, -0.1388, 1.103), (0.0, -0.1388, 1.103), (0.2375, 0.8128, 0.4993), (0.3998, 0.6045, 0.4993), (0.0, 0.8601, 0.4993), (0.5107, 0.1667, 0.4993), (0.4582, -0.2083, 0.4993), (0.0, -0.1388, 0.4993), (0.2131, 0.009419, 0.4993), (0.3998, 0.6045, 0.263), (0.4161, -0.5, 0.263), (0.2375, -0.5, 0.263), (0.2375, 0.8128, 0.263), (0.5107, 0.1667, 0.263), (0.4582, -0.1667, 0.263), (0.0, -0.5, 0.263), (0.0, 0.8601, 0.263), (0.0577, 0.2955, 0.1054), (0.3019, 0.5566, 0.4993), (0.0, 0.2955, 0.1054), (0.1741, 0.09495, 0.1054), (0.3724, -0.02598, 0.4993), (0.0, -0.03205, 0.1054), (0.06715, -0.03205, 0.1054), (0.1376, 0.5555, 0.3023), (0.2501, 0.4287, 0.3023), (0.0, 0.5555, 0.3023), (0.3142, 0.08758, 0.3023), (0.2959, -0.06754, 0.3023), (0.1588, -0.03865, 0.3023), (0.0, -0.03865, 0.3023), (0.2789, 0.4998, 0.4118), (0.363, 0.1288, 0.4118), (0.3384, -0.04444, 0.4118), (0.0, -0.01193, 0.4118), (0.1642, 0.6392, 0.4118), (0.0, 0.6392, 0.4118), (0.189, -0.01193, 0.4118), (0.04959, 0.2494, -0.07141), (0.1525, 0.261, 0.1054), (0.0, 0.2494, -0.07141), (0.1279, 0.09277, -0.07141), (0.171, 0.005547, 0.1054), (0.0, 0.01399, -0.07141), (0.05907, 0.01399, -0.07141), (0.4847, -0.1896, 1.346), (0.4366, -0.5284, 1.346), (0.2328, -0.5284, 1.346), (0.0, -0.1104, 1.346), (0.09292, -0.2495, 1.346), (0.0, -0.5284, 1.346), (0.09455, -0.3477, 1.378), (0.09455, -0.3477, 1.346), (0.0, -0.2495, 1.346), (0.09292, -0.2495, 1.378), (-0.3408, -0.3888, -0.5007), (-0.4161, -0.5, 0.4993), (-0.3318, 0.2099, -0.5007), (-0.1105, 0.2273, -0.07141), (-0.242, 0.3105, -0.5007), (-0.1854, 0.7061, 0.4993), (-0.242, -0.3888, -0.5007), (-0.2375, -0.5, 0.4993), (-0.364, -0.1119, -0.5007), (-0.3936, 0.04899, -0.5007), (-0.402, 0.1617, 0.4993), (-0.126, 0.03824, -0.07141), (-0.0655, 0.1314, -0.07141), (-0.2481, -0.1388, 0.4993), (-0.2525, 0.1078, -0.5007), (-0.2481, -0.1263, -0.5007), (-0.3318, 0.2099, -0.09942), (-0.3408, -0.3888, -0.09942), (-0.242, -0.3888, -0.09942), (-0.242, 0.3105, -0.09942), (-0.3936, 0.04899, -0.09942), (-0.364, -0.1119, -0.09942), (-0.3672, 0.5286, 0.02666), (-0.3798, -0.3888, 0.02666), (-0.2415, -0.3888, 0.02666), (-0.2415, 0.7016, 0.02666), (-0.453, 0.1649, 0.02666), (-0.4123, -0.1119, 0.02666), (-0.2487, -0.2345, 1.346), (-0.2395, -0.4033, 1.346), (-0.2449, -0.1104, 1.346), (-0.2328, -0.5284, 1.113), (-0.4366, -0.5284, 1.113), (-0.4847, -0.1896, 1.113), (-0.2449, -0.1104, 1.113), (-0.2375, -0.5, 1.103), (-0.4161, -0.5, 1.103), (-0.4582, -0.2083, 1.103), (-0.2481, -0.1388, 1.103), (-0.2375, 0.8128, 0.4993), (-0.3998, 0.6045, 0.4993), (-0.5107, 0.1667, 0.4993), (-0.4582, -0.2083, 0.4993), (-0.2131, 0.009419, 0.4993), (-0.3998, 0.6045, 0.263), (-0.4161, -0.5, 0.263), (-0.2375, -0.5, 0.263), (-0.2375, 0.8128, 0.263), (-0.5107, 0.1667, 0.263), (-0.4582, -0.1667, 0.263), (-0.0577, 0.2955, 0.1054), (-0.3019, 0.5566, 0.4993), (-0.1741, 0.09495, 0.1054), (-0.3724, -0.02598, 0.4993), (-0.06715, -0.03205, 0.1054), (-0.1376, 0.5555, 0.3023), (-0.2501, 0.4287, 0.3023), (-0.3142, 0.08758, 0.3023), (-0.2959, -0.06754, 0.3023), (-0.1588, -0.03865, 0.3023), (-0.2789, 0.4998, 0.4118), (-0.363, 0.1288, 0.4118), (-0.3384, -0.04444, 0.4118), (-0.1642, 0.6392, 0.4118), (-0.189, -0.01193, 0.4118), (-0.04959, 0.2494, -0.07141), (-0.1525, 0.261, 0.1054), (-0.1279, 0.09277, -0.07141), (-0.171, 0.005547, 0.1054), (-0.05907, 0.01399, -0.07141), (-0.4847, -0.1896, 1.346), (-0.4366, -0.5284, 1.346), (-0.2328, -0.5284, 1.346), (-0.09292, -0.2495, 1.346), (-0.09455, -0.3477, 1.378), (-0.09455, -0.3477, 1.346), (-0.09292, -0.2495, 1.378)], [], [(24, 27, 6, 5), (29, 24, 5, 7), (27, 31, 8, 6), (31, 33, 9, 8), (34, 36, 10, 2), (33, 34, 2, 9), (38, 17, 18, 41), (29, 7, 17, 38), (41, 18, 19, 43), (43, 19, 20, 45), (46, 16, 10, 36), (45, 20, 16, 46), (23, 44, 47, 21), (44, 45, 46, 47), (21, 47, 37, 4), (47, 46, 36, 37), (15, 42, 44, 23), (42, 43, 45, 44), (22, 40, 42, 15), (40, 41, 43, 42), (3, 28, 39, 14), (28, 29, 38, 39), (14, 39, 40, 22), (39, 38, 41, 40), (13, 11, 35, 32), (32, 35, 34, 33), (11, 4, 37, 35), (35, 37, 36, 34), (1, 13, 32, 30), (30, 32, 33, 31), (12, 1, 30, 26), (26, 30, 31, 27), (3, 0, 25, 28), (28, 25, 24, 29), (0, 12, 26, 25), (25, 26, 27, 24), (23, 21, 63, 71), (1, 12, 57, 49), (10, 16, 70, 67), (7, 5, 52, 54), (13, 1, 49, 58), (16, 20, 62, 70), (6, 8, 66, 53), (4, 11, 56, 51), (14, 22, 64, 68), (8, 9, 55, 66), (11, 13, 58, 56), (3, 14, 68, 50), (2, 10, 67, 65), (18, 17, 59, 60), (22, 15, 69, 64), (9, 2, 65, 55), (17, 7, 54, 59), (15, 23, 71, 69), (12, 0, 48, 57), (19, 18, 60, 61), (21, 4, 51, 63), (0, 3, 50, 48), (20, 19, 61, 62), (5, 6, 53, 52), (49, 57, 53, 66), (58, 49, 66, 55), (58, 55, 65, 56), (56, 65, 67, 51), (63, 51, 67, 70), (63, 70, 62, 71), (62, 61, 69, 71), (61, 60, 64, 69), (60, 59, 68, 64), (59, 54, 50, 68), (52, 48, 50, 54), (53, 57, 48, 52), (86, 87, 109, 108), (88, 86, 108, 110), (87, 89, 111, 109), (89, 90, 112, 111), (91, 92, 113, 114), (90, 91, 114, 112), (83, 85, 73), (85, 83, 91, 90), (83, 76, 92, 91), (73, 85, 90, 89), (84, 73, 89, 87), (75, 72, 86, 88), (72, 84, 87, 86), (73, 84, 83), (84, 72, 75), (75, 76, 83, 84), (78, 80, 81, 74, 82, 79, 77), (103, 115, 116, 104), (88, 110, 115, 103), (104, 116, 117, 105), (105, 117, 118, 106), (107, 119, 113, 92), (106, 118, 119, 107), (100, 94, 102), (102, 106, 107, 100), (100, 107, 92, 76), (94, 105, 106, 102), (101, 104, 105, 94), (75, 88, 103, 93), (93, 103, 104, 101), (94, 100, 101), (101, 75, 93), (75, 101, 100, 76), (97, 96, 79, 82, 95, 99, 98), (78, 77, 108, 109), (77, 79, 110, 108), (80, 78, 109, 111), (81, 80, 111, 112), (82, 74, 114, 113), (74, 81, 112, 114), (96, 97, 116, 115), (79, 96, 115, 110), (97, 98, 117, 116), (98, 99, 118, 117), (95, 82, 113, 119), (99, 95, 119, 118), (188, 178, 179, 185), (190, 182, 121, 186), (135, 128, 120, 126), (167, 168, 221, 222), (153, 135, 126, 150), (186, 121, 127, 187), (192, 180, 178, 188), (148, 124, 134, 152), (152, 134, 135, 153), (123, 214, 132, 217), (217, 132, 220, 131), (124, 122, 129, 134), (134, 129, 128, 135), (185, 179, 181, 189), (189, 181, 182, 190), (129, 140, 141, 128), (122, 136, 140, 129), (148, 156, 139, 124), (120, 137, 138, 126), (128, 141, 137, 120), (124, 139, 136, 122), (140, 146, 147, 141), (136, 142, 146, 140), (156, 158, 145, 139), (137, 143, 144, 138), (141, 147, 143, 137), (139, 145, 142, 136), (138, 144, 159, 157), (132, 154, 219, 220), (166, 167, 222, 223), (187, 127, 151, 191), (126, 138, 157, 150), (214, 216, 154, 132), (160, 225, 228, 161), (165, 228, 227, 162), (168, 169, 163, 221), (169, 170, 224, 163), (171, 166, 223, 226), (173, 172, 166, 171), (176, 177, 170, 169), (175, 176, 169, 168), (172, 174, 167, 166), (174, 175, 168, 167), (121, 182, 175, 174), (127, 121, 174, 172), (182, 133, 176, 175), (133, 183, 177, 176), (151, 127, 172, 173), (125, 194, 179, 178), (149, 125, 178, 180), (194, 130, 181, 179), (130, 197, 182, 181), (184, 155, 183, 133), (197, 184, 133, 182), (144, 187, 191, 159), (146, 189, 190, 147), (142, 185, 189, 146), (158, 192, 188, 145), (143, 186, 187, 144), (147, 190, 186, 143), (145, 188, 185, 142), (211, 207, 194, 125), (212, 211, 125, 149), (207, 208, 130, 194), (208, 209, 197, 130), (213, 210, 155, 184), (209, 213, 184, 197), (218, 199, 205, 204), (199, 198, 206, 205), (196, 218, 204, 203), (215, 196, 203, 201), (195, 193, 200, 202), (193, 215, 201, 200), (204, 205, 213, 209), (205, 206, 210, 213), (203, 204, 209, 208), (201, 203, 208, 207), (202, 200, 211, 212), (200, 201, 207, 211), (214, 123, 215, 193), (216, 214, 193, 195), (123, 217, 196, 215), (217, 131, 218, 196), (220, 219, 198, 199), (131, 220, 199, 218), (160, 161, 222, 221), (161, 228, 223, 222), (229, 225, 163, 224), (225, 160, 221, 163), (228, 165, 226, 223), (225, 229, 164, 230), (228, 225, 230, 227), (230, 164, 162, 227), (278, 275, 271, 270), (280, 276, 232, 273), (246, 237, 231, 239), (263, 302, 301, 264), (153, 150, 237, 246), (276, 277, 238, 232), (192, 278, 270, 180), (148, 152, 245, 235), (152, 153, 246, 245), (234, 298, 243, 296), (298, 242, 300, 243), (235, 245, 240, 233), (245, 246, 239, 240), (275, 279, 272, 271), (279, 280, 273, 272), (240, 239, 252, 251), (233, 240, 251, 247), (148, 235, 250, 156), (231, 237, 249, 248), (239, 231, 248, 252), (235, 233, 247, 250), (251, 252, 258, 257), (247, 251, 257, 253), (156, 250, 256, 158), (248, 249, 255, 254), (252, 248, 254, 258), (250, 247, 253, 256), (249, 157, 159, 255), (243, 300, 219, 154), (262, 303, 302, 263), (277, 191, 151, 238), (237, 150, 157, 249), (296, 243, 154, 216), (259, 260, 306, 304), (165, 162, 305, 306), (264, 301, 261, 265), (265, 261, 224, 170), (171, 226, 303, 262), (173, 171, 262, 266), (269, 265, 170, 177), (268, 264, 265, 269), (266, 262, 263, 267), (267, 263, 264, 268), (232, 267, 268, 273), (238, 266, 267, 232), (273, 268, 269, 244), (244, 269, 177, 183), (151, 173, 266, 238), (236, 270, 271, 282), (149, 180, 270, 236), (282, 271, 272, 241), (241, 272, 273, 284), (274, 244, 183, 155), (284, 273, 244, 274), (255, 159, 191, 277), (257, 258, 280, 279), (253, 257, 279, 275), (158, 256, 278, 192), (254, 255, 277, 276), (258, 254, 276, 280), (256, 253, 275, 278), (294, 236, 282, 291), (212, 149, 236, 294), (291, 282, 241, 292), (292, 241, 284, 293), (295, 274, 155, 210), (293, 284, 274, 295), (299, 289, 290, 285), (285, 290, 206, 198), (283, 288, 289, 299), (297, 287, 288, 283), (195, 202, 286, 281), (281, 286, 287, 297), (289, 293, 295, 290), (290, 295, 210, 206), (288, 292, 293, 289), (287, 291, 292, 288), (202, 212, 294, 286), (286, 294, 291, 287), (296, 281, 297, 234), (216, 195, 281, 296), (234, 297, 283, 298), (298, 283, 299, 242), (300, 285, 198, 219), (242, 299, 285, 300), (259, 301, 302, 260), (260, 302, 303, 306), (229, 224, 261, 304), (304, 261, 301, 259), (306, 303, 226, 165), (304, 307, 164, 229), (306, 305, 307, 304), (307, 305, 162, 164)])
_uv = me_cube_009.uv_layers.new(name='UVMap')
_uv.uv.foreach_set('vector', [0.2264, 0.9316, 0.2264, 0.9316, 0.2264, 0.9316, 0.2264, 0.9316, 0.2264, 0.9315, 0.2264, 0.9316, 0.2264, 0.9316, 0.2264, 0.9315, 0.2264, 0.9316, 0.2264, 0.9316, 0.2264, 0.9316, 0.2264, 0.9316, 0.2264, 0.9316, 0.2264, 0.9316, 0.2264, 0.9316, 0.2264, 0.9316, 0.2264, 0.9316, 0.2264, 0.9316, 0.2264, 0.9316, 0.2264, 0.9316, 0.2264, 0.9316, 0.2264, 0.9316, 0.2264, 0.9316, 0.2264, 0.9316, 0.2264, 0.9316, 0.2264, 0.9316, 0.2264, 0.9316, 0.2264, 0.9316, 0.2264, 0.9315, 0.2264, 0.9315, 0.2264, 0.9316, 0.2264, 0.9316, 0.2264, 0.9316, 0.2264, 0.9316, 0.2264, 0.9316, 0.2264, 0.9316, 0.2264, 0.9316, 0.2264, 0.9316, 0.2264, 0.9316, 0.2264, 0.9316, 0.2264, 0.9316, 0.2264, 0.9316, 0.2264, 0.9316, 0.2264, 0.9316, 0.2264, 0.9316, 0.2264, 0.9316, 0.2264, 0.9316, 0.2264, 0.9316, 0.2264, 0.9316, 0.2264, 0.9316, 0.2264, 0.9316, 0.2264, 0.9316, 0.2264, 0.9316, 0.2264, 0.9316, 0.2264, 0.9316, 0.2264, 0.9316, 0.2264, 0.9316, 0.2264, 0.9316, 0.2264, 0.9316, 0.2264, 0.9316, 0.2264, 0.9316, 0.2264, 0.9316, 0.2264, 0.9316, 0.2264, 0.9316, 0.2264, 0.9316, 0.2264, 0.9316, 0.2264, 0.9316, 0.2264, 0.9316, 0.2264, 0.9316, 0.2264, 0.9316, 0.2264, 0.9316, 0.2264, 0.9316, 0.2264, 0.9316, 0.2264, 0.9316, 0.2264, 0.9316, 0.2264, 0.9316, 0.2264, 0.9316, 0.2264, 0.9316, 0.2264, 0.9316, 0.2264, 0.9316, 0.2264, 0.9316, 0.2264, 0.9316, 0.2264, 0.9316, 0.2264, 0.9316, 0.2264, 0.9316, 0.2264, 0.9315, 0.2264, 0.9316, 0.2264, 0.9316, 0.2264, 0.9316, 0.2264, 0.9316, 0.2264, 0.9316, 0.2264, 0.9316, 0.2264, 0.9316, 0.2264, 0.9316, 0.2264, 0.9316, 0.2264, 0.9316, 0.2264, 0.9316, 0.2264, 0.9316, 0.2264, 0.9316, 0.2264, 0.9316, 0.2264, 0.9316, 0.2264, 0.9316, 0.2264, 0.9316, 0.2264, 0.9316, 0.2264, 0.9316, 0.2264, 0.9316, 0.2264, 0.9316, 0.2264, 0.9316, 0.2264, 0.9316, 0.2264, 0.9316, 0.2264, 0.9316, 0.2264, 0.9316, 0.2264, 0.9316, 0.2264, 0.9316, 0.2264, 0.9316, 0.2264, 0.9316, 0.2264, 0.9316, 0.2264, 0.9316, 0.2264, 0.9316, 0.2264, 0.9316, 0.2264, 0.9316, 0.2264, 0.9316, 0.2264, 0.9316, 0.2264, 0.9316, 0.2264, 0.9316, 0.2264, 0.9316, 0.2264, 0.9316, 0.2264, 0.9316, 0.2264, 0.9316, 0.2264, 0.9316, 0.2264, 0.9316, 0.2264, 0.9316, 0.2264, 0.9316, 0.2264, 0.9316, 0.2264, 0.9316, 0.2264, 0.9315, 0.2264, 0.9316, 0.2264, 0.9316, 0.2264, 0.9316, 0.2264, 0.9316, 0.2264, 0.9316, 0.2264, 0.9316, 0.2264, 0.9316, 0.2264, 0.9316, 0.2264, 0.9316, 0.2264, 0.9316, 0.2264, 0.9316, 0.2264, 0.9316, 0.2264, 0.9316, 0.2264, 0.9316, 0.2264, 0.9316, 0.2264, 0.9316, 0.2264, 0.9316, 0.2264, 0.9316, 0.2264, 0.9316, 0.2264, 0.9316, 0.2264, 0.9315, 0.2264, 0.9316, 0.2264, 0.9316, 0.2264, 0.9315, 0.2264, 0.9316, 0.2264, 0.9316, 0.2264, 0.9316, 0.2264, 0.9316, 0.2264, 0.9316, 0.2264, 0.9316, 0.2264, 0.9316, 0.2264, 0.9316, 0.2264, 0.9316, 0.2264, 0.9316, 0.2264, 0.9316, 0.2264, 0.9316, 0.2264, 0.9316, 0.2264, 0.9316, 0.2264, 0.9316, 0.2264, 0.9316, 0.2264, 0.9316, 0.2264, 0.9316, 0.2264, 0.9316, 0.2264, 0.9316, 0.2264, 0.9316, 0.2264, 0.9316, 0.2264, 0.9316, 0.2264, 0.9316, 0.2264, 0.9316, 0.2264, 0.9316, 0.2264, 0.9316, 0.2264, 0.9316, 0.2264, 0.9316, 0.2264, 0.9316, 0.2264, 0.9316, 0.2264, 0.9316, 0.2264, 0.9316, 0.2264, 0.9316, 0.2264, 0.9316, 0.2264, 0.9316, 0.2264, 0.9316, 0.2264, 0.9316, 0.2264, 0.9316, 0.2264, 0.9316, 0.2264, 0.9316, 0.2264, 0.9316, 0.2264, 0.9316, 0.2264, 0.9316, 0.2264, 0.9316, 0.2264, 0.9316, 0.2264, 0.9316, 0.2264, 0.9316, 0.2264, 0.9316, 0.2264, 0.9315, 0.2264, 0.9315, 0.2264, 0.9316, 0.2264, 0.9316, 0.2264, 0.9316, 0.2264, 0.9316, 0.2264, 0.9316, 0.2264, 0.9316, 0.2264, 0.9316, 0.2264, 0.9316, 0.2264, 0.9316, 0.2264, 0.9316, 0.2264, 0.9316, 0.2264, 0.9316, 0.2264, 0.9316, 0.2264, 0.9316, 0.2264, 0.9316, 0.2264, 0.9316, 0.2264, 0.9316, 0.2264, 0.9316, 0.2264, 0.9316, 0.2264, 0.9316, 0.2264, 0.9316, 0.2264, 0.9316, 0.2264, 0.9316, 0.2264, 0.9316, 0.2264, 0.9316, 0.2264, 0.9316, 0.2264, 0.9316, 0.2264, 0.9316, 0.2264, 0.9316, 0.2264, 0.9316, 0.2264, 0.9316, 0.2264, 0.9316, 0.2264, 0.9316, 0.2264, 0.9316, 0.2264, 0.9316, 0.2264, 0.9316, 0.2264, 0.9316, 0.2264, 0.9316, 0.2264, 0.9316, 0.2264, 0.9316, 0.2264, 0.9316, 0.2264, 0.9316, 0.2264, 0.9316, 0.2264, 0.9316, 0.2264, 0.9316, 0.2264, 0.9316, 0.2264, 0.9316, 0.2264, 0.9316, 0.2264, 0.9316, 0.2264, 0.9316, 0.2264, 0.9316, 0.2264, 0.9316, 0.2264, 0.9316, 0.2264, 0.9316, 0.2264, 0.9316, 0.2264, 0.9316, 0.2264, 0.9316, 0.2264, 0.9316, 0.2264, 0.9316, 0.2264, 0.9316, 0.2264, 0.9316, 0.2264, 0.9316, 0.2264, 0.9316, 0.2264, 0.9316, 0.2264, 0.9316, 0.2264, 0.9316, 0.2264, 0.9315, 0.2264, 0.9316, 0.2264, 0.9316, 0.2264, 0.9316, 0.2264, 0.9316, 0.2264, 0.9316, 0.2264, 0.9315, 0.2264, 0.9316, 0.2264, 0.9316, 0.2264, 0.9316, 0.2264, 0.9316, 0.2262, 0.9316, 0.2262, 0.9316, 0.2262, 0.9316, 0.2262, 0.9316, 0.2262, 0.9316, 0.2262, 0.9316, 0.2262, 0.9316, 0.2262, 0.9316, 0.2262, 0.9316, 0.2262, 0.9316, 0.2262, 0.9316, 0.2262, 0.9316, 0.2262, 0.9316, 0.2262, 0.9315, 0.2262, 0.9315, 0.2262, 0.9316, 0.2262, 0.9316, 0.2262, 0.9316, 0.2262, 0.9316, 0.2262, 0.9316, 0.2262, 0.9315, 0.2262, 0.9316, 0.2262, 0.9316, 0.2262, 0.9315, 0.2262, 0.9316, 0.2262, 0.9316, 0.2262, 0.9316, 0.2262, 0.9316, 0.2262, 0.9316, 0.2262, 0.9316, 0.2262, 0.9315, 0.2262, 0.9316, 0.2262, 0.9316, 0.2262, 0.9316, 0.2262, 0.9316, 0.2262, 0.9316, 0.2262, 0.9316, 0.2262, 0.9315, 0.2262, 0.9316, 0.2262, 0.9316, 0.2262, 0.9316, 0.2262, 0.9316, 0.2262, 0.9316, 0.2262, 0.9316, 0.2262, 0.9316, 0.2262, 0.9316, 0.2262, 0.9316, 0.2262, 0.9316, 0.2262, 0.9316, 0.2262, 0.9316, 0.2262, 0.9316, 0.2262, 0.9316, 0.2262, 0.9316, 0.2262, 0.9316, 0.2262, 0.9316, 0.2262, 0.9316, 0.2262, 0.9316, 0.2262, 0.9316, 0.2262, 0.9316, 0.2262, 0.9316, 0.2262, 0.9316, 0.2262, 0.9316, 0.2262, 0.9316, 0.2262, 0.9316, 0.2262, 0.9316, 0.2262, 0.9316, 0.2262, 0.9316, 0.2262, 0.9316, 0.2262, 0.9316, 0.2262, 0.9316, 0.2262, 0.9316, 0.2262, 0.9316, 0.2262, 0.9316, 0.2262, 0.9316, 0.2262, 0.9316, 0.2262, 0.9316, 0.2262, 0.9316, 0.2262, 0.9316, 0.2262, 0.9316, 0.2262, 0.9316, 0.2262, 0.9316, 0.2262, 0.9316, 0.2262, 0.9315, 0.2262, 0.9315, 0.2262, 0.9316, 0.2262, 0.9316, 0.2262, 0.9316, 0.2262, 0.9316, 0.2262, 0.9315, 0.2262, 0.9315, 0.2262, 0.9316, 0.2262, 0.9316, 0.2262, 0.9316, 0.2262, 0.9316, 0.2262, 0.9316, 0.2262, 0.9316, 0.2262, 0.9315, 0.2262, 0.9316, 0.2262, 0.9316, 0.2262, 0.9316, 0.2262, 0.9316, 0.2262, 0.9316, 0.2262, 0.9316, 0.2262, 0.9316, 0.2262, 0.9316, 0.2262, 0.9315, 0.2262, 0.9316, 0.2262, 0.9316, 0.2262, 0.9316, 0.2262, 0.9316, 0.2262, 0.9316, 0.2262, 0.9316, 0.2262, 0.9316, 0.2262, 0.9316, 0.2262, 0.9316, 0.2262, 0.9316, 0.2262, 0.9316, 0.2262, 0.9316, 0.2262, 0.9316, 0.2262, 0.9316, 0.2262, 0.9316, 0.2262, 0.9316, 0.2262, 0.9316, 0.2262, 0.9316, 0.2262, 0.9316, 0.2262, 0.9316, 0.2262, 0.9316, 0.2262, 0.9316, 0.2262, 0.9316, 0.2262, 0.9316, 0.2262, 0.9316, 0.2262, 0.9316, 0.2262, 0.9316, 0.2262, 0.9316, 0.2262, 0.9316, 0.2262, 0.9316, 0.2262, 0.9316, 0.2262, 0.9316, 0.2262, 0.9316, 0.2262, 0.9316, 0.2262, 0.9316, 0.2262, 0.9316, 0.2262, 0.9316, 0.2262, 0.9316, 0.2262, 0.9316, 0.2262, 0.9316, 0.2262, 0.9316, 0.2262, 0.9316, 0.2262, 0.9316, 0.2262, 0.9316, 0.2262, 0.9316, 0.2262, 0.9315, 0.2262, 0.9316, 0.2262, 0.9316, 0.2262, 0.9316, 0.2262, 0.9316, 0.2262, 0.9316, 0.2262, 0.9316, 0.2262, 0.9315, 0.2262, 0.9316, 0.2262, 0.9316, 0.2262, 0.9316, 0.2262, 0.9316, 0.2262, 0.9316, 0.2262, 0.9316, 0.2262, 0.9316, 0.2262, 0.9316, 0.2262, 0.9316, 0.2262, 0.9316, 0.2262, 0.9316, 0.2262, 0.9316, 0.2262, 0.9316, 0.2262, 0.9316, 0.2262, 0.9316, 0.2262, 0.9315, 0.2262, 0.9316, 0.2262, 0.9316, 0.2262, 0.9316, 0.2262, 0.9316, 0.2262, 0.9316, 0.2262, 0.9316, 0.2262, 0.9316, 0.2262, 0.9316, 0.2262, 0.9315, 0.9678, 0.885, 0.9678, 0.885, 0.9679, 0.885, 0.9679, 0.885, 0.9679, 0.8851, 0.9679, 0.8852, 0.9678, 0.8851, 0.9678, 0.8851, 0.9678, 0.8851, 0.9678, 0.8851, 0.9678, 0.8851, 0.9678, 0.8851, 0.9678, 0.8852, 0.9678, 0.8852, 0.9678, 0.8852, 0.9678, 0.8852, 0.9678, 0.8851, 0.9678, 0.8851, 0.9678, 0.8851, 0.9678, 0.8851, 0.9678, 0.8851, 0.9678, 0.8851, 0.9678, 0.8851, 0.9678, 0.8851, 0.9678, 0.885, 0.9678, 0.885, 0.9678, 0.885, 0.9678, 0.885, 0.9678, 0.8851, 0.9678, 0.8851, 0.9678, 0.8851, 0.9678, 0.8851, 0.9678, 0.8851, 0.9678, 0.8851, 0.9678, 0.8851, 0.9678, 0.8851, 0.5391, 0.2973, 0.542, 0.3034, 0.5265, 0.3018, 0.5215, 0.2956, 0.5215, 0.2956, 0.5265, 0.3018, 0.5112, 0.3025, 0.5144, 0.2958, 0.9678, 0.8851, 0.9678, 0.8851, 0.9678, 0.8851, 0.9678, 0.8851, 0.9678, 0.8851, 0.9678, 0.8851, 0.9678, 0.8851, 0.9678, 0.8851, 0.9679, 0.885, 0.9679, 0.885, 0.968, 0.8851, 0.9679, 0.8851, 0.9679, 0.8851, 0.968, 0.8851, 0.9679, 0.8852, 0.9679, 0.8851, 0.9678, 0.8851, 0.9678, 0.8851, 0.9678, 0.8851, 0.9678, 0.8851, 0.9678, 0.8851, 0.9678, 0.8851, 0.9678, 0.8851, 0.9678, 0.8851, 0.9678, 0.8851, 0.9678, 0.8851, 0.9678, 0.8851, 0.9678, 0.8851, 0.9678, 0.8851, 0.9678, 0.8851, 0.9678, 0.8851, 0.9678, 0.8851, 0.9678, 0.8851, 0.9678, 0.8851, 0.9678, 0.8851, 0.9678, 0.8851, 0.9678, 0.8851, 0.9678, 0.8851, 0.9678, 0.8851, 0.9678, 0.8851, 0.9678, 0.8851, 0.9679, 0.8851, 0.9678, 0.8851, 0.9678, 0.8851, 0.9678, 0.8851, 0.9678, 0.885, 0.9679, 0.8851, 0.9678, 0.8851, 0.9678, 0.8851, 0.9678, 0.885, 0.9678, 0.885, 0.9678, 0.8851, 0.9678, 0.8851, 0.9678, 0.8851, 0.9678, 0.8851, 0.9678, 0.8851, 0.9678, 0.8851, 0.9678, 0.8851, 0.9678, 0.8851, 0.9678, 0.8851, 0.9678, 0.8851, 0.9678, 0.885, 0.9678, 0.885, 0.9678, 0.8851, 0.9678, 0.8851, 0.9678, 0.8851, 0.9678, 0.8851, 0.9678, 0.8851, 0.5265, 0.3018, 0.5265, 0.3083, 0.5112, 0.3083, 0.5112, 0.3025, 0.9678, 0.8852, 0.9678, 0.8852, 0.9678, 0.8852, 0.9678, 0.8852, 0.9678, 0.8851, 0.9678, 0.8851, 0.9678, 0.8851, 0.9678, 0.8851, 0.9678, 0.8851, 0.9678, 0.8851, 0.9678, 0.8851, 0.9678, 0.8851, 0.542, 0.3034, 0.542, 0.3083, 0.5265, 0.3083, 0.5265, 0.3018, 0.9678, 0.8852, 0.9678, 0.8852, 0.9678, 0.8852, 0.9678, 0.8852, 0.1055, 0.9286, 0.1008, 0.9421, 0.09662, 0.9387, 0.09968, 0.9286, 0.9678, 0.8852, 0.9678, 0.8852, 0.9678, 0.8852, 0.9678, 0.8852, 0.9678, 0.8852, 0.9678, 0.8852, 0.9678, 0.8852, 0.9678, 0.8852, 0.9678, 0.8852, 0.9678, 0.8852, 0.9678, 0.8852, 0.9678, 0.8852, 0.9678, 0.8852, 0.9678, 0.8852, 0.9678, 0.8852, 0.9678, 0.8852, 0.9678, 0.8852, 0.9678, 0.8852, 0.9678, 0.8852, 0.9678, 0.8852, 0.9678, 0.8852, 0.9678, 0.8852, 0.9678, 0.8852, 0.9678, 0.8852, 0.9678, 0.8852, 0.9678, 0.8852, 0.9678, 0.8852, 0.9678, 0.8852, 0.9678, 0.8852, 0.9678, 0.8852, 0.9678, 0.8852, 0.9678, 0.8852, 0.9678, 0.8851, 0.9679, 0.8852, 0.9678, 0.8852, 0.9678, 0.8852, 0.9678, 0.8851, 0.9678, 0.8851, 0.9678, 0.8852, 0.9678, 0.8852, 0.9679, 0.8852, 0.9679, 0.8852, 0.9678, 0.8852, 0.9678, 0.8852, 0.9679, 0.8852, 0.9678, 0.8853, 0.9678, 0.8852, 0.9678, 0.8852, 0.9678, 0.8851, 0.9678, 0.8851, 0.9678, 0.8852, 0.9678, 0.8852, 0.9678, 0.885, 0.9679, 0.885, 0.9679, 0.885, 0.9678, 0.885, 0.9678, 0.8849, 0.9678, 0.885, 0.9678, 0.885, 0.9678, 0.885, 0.9679, 0.885, 0.968, 0.8851, 0.968, 0.8851, 0.9679, 0.885, 0.968, 0.8851, 0.968, 0.8852, 0.9679, 0.8852, 0.968, 0.8851, 0.968, 0.8853, 0.9678, 0.8853, 0.9678, 0.8853, 0.9679, 0.8852, 0.968, 0.8852, 0.968, 0.8853, 0.9679, 0.8852, 0.9679, 0.8852, 0.9678, 0.8851, 0.9678, 0.8851, 0.9678, 0.8851, 0.9678, 0.8851, 0.9679, 0.8851, 0.9679, 0.8851, 0.9679, 0.8851, 0.9678, 0.8851, 0.9678, 0.885, 0.9679, 0.885, 0.9679, 0.8851, 0.9679, 0.8851, 0.9678, 0.885, 0.9678, 0.885, 0.9678, 0.885, 0.9678, 0.885, 0.9678, 0.8851, 0.9678, 0.8851, 0.9678, 0.8851, 0.9678, 0.8851, 0.9678, 0.8851, 0.9679, 0.8851, 0.9678, 0.8851, 0.9678, 0.8851, 0.9678, 0.885, 0.9678, 0.885, 0.9679, 0.885, 0.9678, 0.885, 0.9679, 0.8849, 0.9679, 0.8849, 0.9679, 0.885, 0.9678, 0.885, 0.9678, 0.8849, 0.9679, 0.8849, 0.9678, 0.885, 0.9678, 0.8849, 0.9679, 0.8849, 0.9681, 0.8851, 0.968, 0.8851, 0.9679, 0.885, 0.9681, 0.8851, 0.9681, 0.8852, 0.968, 0.8852, 0.968, 0.8851, 0.968, 0.8853, 0.9678, 0.8854, 0.9678, 0.8853, 0.968, 0.8853, 0.9681, 0.8852, 0.968, 0.8853, 0.968, 0.8853, 0.968, 0.8852, 0.9703, 0.886, 0.9691, 0.8872, 0.9681, 0.8854, 0.9682, 0.8853, 0.9691, 0.8872, 0.968, 0.8874, 0.9678, 0.8855, 0.9681, 0.8854, 0.9708, 0.8851, 0.9703, 0.886, 0.9682, 0.8853, 0.9682, 0.8851, 0.9698, 0.8831, 0.9708, 0.8851, 0.9682, 0.8851, 0.968, 0.8849, 0.9675, 0.8822, 0.9684, 0.8823, 0.9679, 0.8849, 0.9678, 0.8848, 0.9684, 0.8823, 0.9698, 0.8831, 0.968, 0.8849, 0.9679, 0.8849, 0.9682, 0.8853, 0.9681, 0.8854, 0.968, 0.8853, 0.9681, 0.8852, 0.9681, 0.8854, 0.9678, 0.8855, 0.9678, 0.8854, 0.968, 0.8853, 0.9682, 0.8851, 0.9682, 0.8853, 0.9681, 0.8852, 0.9681, 0.8851, 0.968, 0.8849, 0.9682, 0.8851, 0.9681, 0.8851, 0.9679, 0.8849, 0.9678, 0.8848, 0.9679, 0.8849, 0.9679, 0.8849, 0.9678, 0.8849, 0.9679, 0.8849, 0.968, 0.8849, 0.9679, 0.8849, 0.9679, 0.8849, 0.9735, 0.8682, 0.9838, 0.8709, 0.9698, 0.8831, 0.9684, 0.8823, 0.9662, 0.8682, 0.9735, 0.8682, 0.9684, 0.8823, 0.9675, 0.8822, 0.9838, 0.8709, 0.9873, 0.8882, 0.9708, 0.8851, 0.9698, 0.8831, 0.9873, 0.8882, 0.985, 0.8935, 0.9703, 0.886, 0.9708, 0.8851, 0.9764, 0.8978, 0.9691, 0.8988, 0.968, 0.8874, 0.9691, 0.8872, 0.985, 0.8935, 0.9764, 0.8978, 0.9691, 0.8872, 0.9703, 0.886, 0.9678, 0.8852, 0.9678, 0.8852, 0.9678, 0.8852, 0.9678, 0.8852, 0.9678, 0.8852, 0.9678, 0.8852, 0.9678, 0.8852, 0.9678, 0.8852, 0.9678, 0.8852, 0.9678, 0.8852, 0.9678, 0.8852, 0.9678, 0.8852, 0.9678, 0.8852, 0.9678, 0.8852, 0.9678, 0.8852, 0.9678, 0.8852, 0.9678, 0.8852, 0.9678, 0.8852, 0.9678, 0.8852, 0.9678, 0.8852, 0.08301, 0.9422, 0.07598, 0.9287, 0.08349, 0.9286, 0.0865, 0.9379, 0.1008, 0.9421, 0.08301, 0.9422, 0.0865, 0.9379, 0.09662, 0.9387, 0.0865, 0.9379, 0.08349, 0.9286, 0.09968, 0.9286, 0.09662, 0.9387, 0.9678, 0.885, 0.9677, 0.885, 0.9677, 0.885, 0.9677, 0.885, 0.9677, 0.8851, 0.9678, 0.8851, 0.9678, 0.8851, 0.9677, 0.8852, 0.9678, 0.8851, 0.9678, 0.8851, 0.9678, 0.8851, 0.9678, 0.8851, 0.9678, 0.8852, 0.9678, 0.8852, 0.9678, 0.8852, 0.9678, 0.8852, 0.9678, 0.8851, 0.9678, 0.8851, 0.9678, 0.8851, 0.9678, 0.8851, 0.9678, 0.8851, 0.9678, 0.8851, 0.9678, 0.8851, 0.9678, 0.8851, 0.9678, 0.885, 0.9678, 0.885, 0.9677, 0.885, 0.9678, 0.885, 0.9678, 0.8851, 0.9678, 0.8851, 0.9678, 0.8851, 0.9678, 0.8851, 0.9678, 0.8851, 0.9678, 0.8851, 0.9678, 0.8851, 0.9678, 0.8851, 0.5391, 0.3193, 0.5215, 0.3211, 0.5265, 0.3149, 0.542, 0.3133, 0.5215, 0.3211, 0.5144, 0.3209, 0.5112, 0.3142, 0.5265, 0.3149, 0.9678, 0.8851, 0.9678, 0.8851, 0.9678, 0.8851, 0.9678, 0.8851, 0.9678, 0.8851, 0.9678, 0.8851, 0.9678, 0.8851, 0.9678, 0.8851, 0.9677, 0.885, 0.9677, 0.8851, 0.9676, 0.8851, 0.9677, 0.885, 0.9677, 0.8851, 0.9677, 0.8851, 0.9677, 0.8852, 0.9676, 0.8851, 0.9678, 0.8851, 0.9678, 0.8851, 0.9678, 0.8851, 0.9678, 0.8851, 0.9678, 0.8851, 0.9678, 0.8851, 0.9678, 0.8851, 0.9678, 0.8851, 0.9678, 0.8851, 0.9678, 0.8851, 0.9678, 0.8851, 0.9678, 0.8851, 0.9678, 0.8851, 0.9678, 0.8851, 0.9678, 0.8851, 0.9678, 0.8851, 0.9678, 0.8851, 0.9678, 0.8851, 0.9678, 0.8851, 0.9678, 0.8851, 0.9678, 0.8851, 0.9678, 0.8851, 0.9678, 0.8851, 0.9678, 0.8851, 0.9678, 0.8851, 0.9678, 0.8851, 0.9678, 0.8851, 0.9677, 0.8851, 0.9678, 0.8851, 0.9678, 0.8851, 0.9677, 0.8851, 0.9678, 0.885, 0.9678, 0.8851, 0.9678, 0.8851, 0.9678, 0.885, 0.9678, 0.885, 0.9678, 0.8851, 0.9678, 0.8851, 0.9678, 0.8851, 0.9678, 0.8851, 0.9678, 0.8851, 0.9678, 0.8851, 0.9678, 0.8851, 0.9678, 0.8851, 0.9678, 0.8851, 0.9678, 0.8851, 0.9678, 0.885, 0.9678, 0.885, 0.9678, 0.8851, 0.9678, 0.8851, 0.9678, 0.8851, 0.9678, 0.8851, 0.5265, 0.3149, 0.5112, 0.3142, 0.5112, 0.3083, 0.5265, 0.3083, 0.9678, 0.8852, 0.9678, 0.8852, 0.9678, 0.8852, 0.9678, 0.8852, 0.9678, 0.8851, 0.9678, 0.8851, 0.9678, 0.8851, 0.9678, 0.8851, 0.9678, 0.8851, 0.9678, 0.8851, 0.9678, 0.8851, 0.9678, 0.8851, 0.542, 0.3133, 0.5265, 0.3149, 0.5265, 0.3083, 0.542, 0.3083, 0.9678, 0.8852, 0.9678, 0.8852, 0.9678, 0.8852, 0.9678, 0.8852, 0.1055, 0.9286, 0.09968, 0.9286, 0.09654, 0.9185, 0.1007, 0.9151, 0.9678, 0.8852, 0.9678, 0.8852, 0.9678, 0.8852, 0.9678, 0.8852, 0.9678, 0.8852, 0.9678, 0.8852, 0.9678, 0.8852, 0.9678, 0.8852, 0.9678, 0.8852, 0.9678, 0.8852, 0.9678, 0.8852, 0.9678, 0.8852, 0.9678, 0.8852, 0.9678, 0.8852, 0.9678, 0.8852, 0.9678, 0.8852, 0.9678, 0.8852, 0.9678, 0.8852, 0.9678, 0.8852, 0.9678, 0.8852, 0.9678, 0.8852, 0.9678, 0.8852, 0.9678, 0.8852, 0.9678, 0.8852, 0.9678, 0.8852, 0.9678, 0.8852, 0.9678, 0.8852, 0.9678, 0.8852, 0.9678, 0.8852, 0.9678, 0.8852, 0.9678, 0.8852, 0.9678, 0.8852, 0.9678, 0.8851, 0.9678, 0.8852, 0.9678, 0.8852, 0.9677, 0.8852, 0.9678, 0.8851, 0.9678, 0.8852, 0.9678, 0.8852, 0.9678, 0.8851, 0.9677, 0.8852, 0.9678, 0.8852, 0.9678, 0.8852, 0.9677, 0.8852, 0.9677, 0.8852, 0.9678, 0.8852, 0.9678, 0.8852, 0.9678, 0.8853, 0.9678, 0.8851, 0.9678, 0.8852, 0.9678, 0.8852, 0.9678, 0.8851, 0.9677, 0.885, 0.9677, 0.885, 0.9677, 0.885, 0.9677, 0.885, 0.9678, 0.8849, 0.9678, 0.885, 0.9677, 0.885, 0.9677, 0.885, 0.9677, 0.885, 0.9677, 0.885, 0.9676, 0.8851, 0.9676, 0.8851, 0.9676, 0.8851, 0.9676, 0.8851, 0.9677, 0.8852, 0.9676, 0.8852, 0.9677, 0.8853, 0.9677, 0.8852, 0.9678, 0.8853, 0.9678, 0.8853, 0.9676, 0.8852, 0.9677, 0.8852, 0.9677, 0.8852, 0.9677, 0.8853, 0.9678, 0.8851, 0.9678, 0.8851, 0.9678, 0.8851, 0.9678, 0.8851, 0.9677, 0.8851, 0.9678, 0.8851, 0.9677, 0.8851, 0.9677, 0.8851, 0.9678, 0.885, 0.9677, 0.8851, 0.9677, 0.8851, 0.9677, 0.885, 0.9678, 0.885, 0.9678, 0.885, 0.9678, 0.885, 0.9678, 0.885, 0.9678, 0.8851, 0.9678, 0.8851, 0.9678, 0.8851, 0.9678, 0.8851, 0.9678, 0.8851, 0.9678, 0.8851, 0.9678, 0.8851, 0.9677, 0.8851, 0.9678, 0.885, 0.9678, 0.885, 0.9677, 0.885, 0.9678, 0.885, 0.9677, 0.8849, 0.9677, 0.885, 0.9677, 0.885, 0.9676, 0.885, 0.9678, 0.8849, 0.9678, 0.8849, 0.9677, 0.885, 0.9677, 0.8849, 0.9676, 0.885, 0.9677, 0.885, 0.9676, 0.8851, 0.9675, 0.8851, 0.9675, 0.8851, 0.9676, 0.8851, 0.9676, 0.8852, 0.9675, 0.8852, 0.9676, 0.8853, 0.9677, 0.8853, 0.9678, 0.8853, 0.9678, 0.8854, 0.9675, 0.8852, 0.9676, 0.8852, 0.9677, 0.8853, 0.9676, 0.8853, 0.9655, 0.8863, 0.9674, 0.8853, 0.9675, 0.8855, 0.9669, 0.8873, 0.9669, 0.8873, 0.9675, 0.8855, 0.9678, 0.8855, 0.968, 0.8874, 0.9648, 0.8854, 0.9674, 0.8851, 0.9674, 0.8853, 0.9655, 0.8863, 0.9655, 0.8833, 0.9675, 0.8849, 0.9674, 0.8851, 0.9648, 0.8854, 0.9675, 0.8822, 0.9678, 0.8848, 0.9677, 0.8849, 0.9667, 0.8824, 0.9667, 0.8824, 0.9677, 0.8849, 0.9675, 0.8849, 0.9655, 0.8833, 0.9674, 0.8853, 0.9675, 0.8852, 0.9676, 0.8853, 0.9675, 0.8855, 0.9675, 0.8855, 0.9676, 0.8853, 0.9678, 0.8854, 0.9678, 0.8855, 0.9674, 0.8851, 0.9675, 0.8851, 0.9675, 0.8852, 0.9674, 0.8853, 0.9675, 0.8849, 0.9676, 0.885, 0.9675, 0.8851, 0.9674, 0.8851, 0.9678, 0.8848, 0.9678, 0.8849, 0.9677, 0.8849, 0.9677, 0.8849, 0.9677, 0.8849, 0.9677, 0.8849, 0.9676, 0.885, 0.9675, 0.8849, 0.959, 0.869, 0.9667, 0.8824, 0.9655, 0.8833, 0.9493, 0.8728, 0.9662, 0.8682, 0.9675, 0.8822, 0.9667, 0.8824, 0.959, 0.869, 0.9493, 0.8728, 0.9655, 0.8833, 0.9648, 0.8854, 0.9491, 0.8903, 0.9491, 0.8903, 0.9648, 0.8854, 0.9655, 0.8863, 0.9523, 0.8953, 0.9617, 0.8986, 0.9669, 0.8873, 0.968, 0.8874, 0.9691, 0.8988, 0.9523, 0.8953, 0.9655, 0.8863, 0.9669, 0.8873, 0.9617, 0.8986, 0.9678, 0.8852, 0.9678, 0.8852, 0.9678, 0.8852, 0.9678, 0.8852, 0.9678, 0.8852, 0.9678, 0.8852, 0.9678, 0.8852, 0.9678, 0.8852, 0.9678, 0.8852, 0.9678, 0.8852, 0.9678, 0.8852, 0.9678, 0.8852, 0.9678, 0.8852, 0.9678, 0.8852, 0.9678, 0.8852, 0.9678, 0.8852, 0.9678, 0.8852, 0.9678, 0.8852, 0.9678, 0.8852, 0.9678, 0.8852, 0.0829, 0.9151, 0.08642, 0.9194, 0.08349, 0.9286, 0.07598, 0.9287, 0.1007, 0.9151, 0.09654, 0.9185, 0.08642, 0.9194, 0.0829, 0.9151, 0.08642, 0.9194, 0.09654, 0.9185, 0.09968, 0.9286, 0.08349, 0.9286])
me_cube_009.materials.append(mat_porcelain)
me_cube_009.update()

# ---- objects
ob_node_reference = bpy.data.objects.new('Node reference', me_cube_001)
ob_node_reference_001 = bpy.data.objects.new('Node reference.001', me_cube_005)
ob_cover = bpy.data.objects.new('Cover', me_cube_007)
ob_toilet = bpy.data.objects.new('Toilet', me_cube_004)
ob_seat = bpy.data.objects.new('Seat', me_cube_002)
ob_toilet_export = bpy.data.objects.new('Toilet_export', me_cube_009)

# ---- transforms, parenting, visibility, modifiers, constraints
ob_node_reference.location = (0.0, 0.0, 0.0)
ob_node_reference_001.location = (0.0, 0.0, 0.0)
ob_cover.location = (0.0, 0.0, 0.0)
ob_toilet.location = (0.0, 0.0, 0.0)
ob_seat.location = (0.0, 0.0, 0.0007361)
ob_toilet_export.location = (0.0, 0.0, 0.0007361)

# ---- collection membership
col_references.objects.link(ob_node_reference)
col_references.objects.link(ob_node_reference_001)
col_parts.objects.link(ob_cover)
col_parts.objects.link(ob_toilet)
col_parts.objects.link(ob_seat)
col_export_ready.objects.link(ob_toilet_export)

# ---- scene / render settings (as saved in the file)
scene.frame_start = 1; scene.frame_end = 250; scene.frame_set(1)
scene.render.engine = 'BLENDER_EEVEE_NEXT'
bpy.context.view_layer.update()

# ---- added for rendering (the .blend has no active camera and no usable light): camera, sun
cam_auto = bpy.data.cameras.new('AutoCamera')
cam_auto.lens = 50.0
cam_auto.sensor_width = 36.0
cam_auto.clip_end = 1000.0
ob_auto_camera = bpy.data.objects.new('AutoCamera', cam_auto)
scene.collection.objects.link(ob_auto_camera)
ob_auto_camera.location = (2.4702, -2.78632, 2.47616)
ob_auto_camera.rotation_euler = (1.09748, -7.21219e-08, 0.694738)
scene.camera = ob_auto_camera
light_auto_sun = bpy.data.lights.new('AutoSun', 'SUN')
light_auto_sun.energy = 3.0
light_auto_sun.angle = 0.0523599
ob_auto_sun = bpy.data.objects.new('AutoSun', light_auto_sun)
scene.collection.objects.link(ob_auto_sun)
ob_auto_sun.rotation_euler = (0.872665, 0.174533, 0.523599)
bpy.context.view_layer.update()
